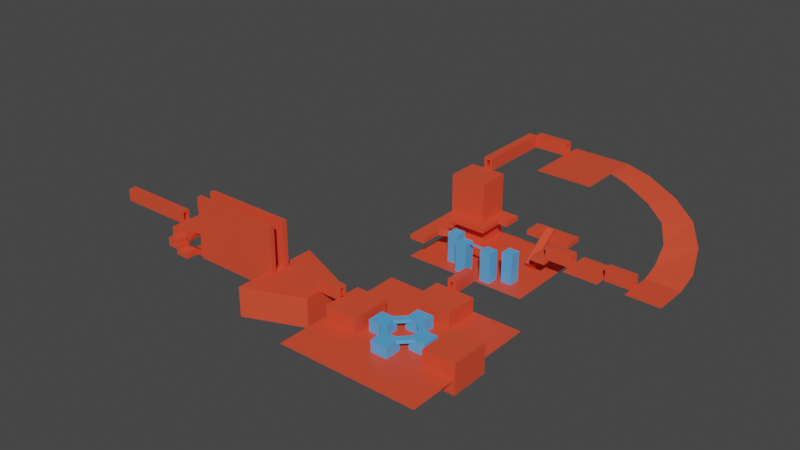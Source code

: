 # Source: dungeon1_blockout.blend  (saved by Blender 3.2.14; exported with 4.5.12 LTS)
import bpy
from mathutils import Matrix  # noqa: F401  (used for matrix-valued properties, if any)

bpy.ops.wm.read_factory_settings(use_empty=True)
scene = bpy.context.scene
scene.name = 'Scene'

# ---- collections
col_references = bpy.data.collections.new('References'); scene.collection.children.link(col_references)
col_references.hide_render = True
col_to_export = bpy.data.collections.new('To Export'); scene.collection.children.link(col_to_export)

# ---- materials (node trees are filled in below, after node groups)
mat_icy = bpy.data.materials.new('Icy')
mat_icy.use_transparent_shadow = False
mat_icy.diffuse_color = (0.08021, 0.5109, 0.8, 1.0)
mat_regular = bpy.data.materials.new('Regular')
mat_regular.use_transparent_shadow = False
mat_regular.diffuse_color = (0.8, 0.1731, 0.04749, 1.0)

# ---- material node trees
mat_icy.use_nodes = True; mat_icy.node_tree.nodes.clear()
_N = mat_icy.node_tree.nodes; _L = mat_icy.node_tree.links
n0 = _N.new('ShaderNodeBsdfPrincipled'); n0.name = 'Principled BSDF'; n0.location = (10, 300)
n0.distribution = 'GGX'
n0.subsurface_method = 'RANDOM_WALK_SKIN'
n0.inputs[0].default_value = (0.09399, 0.3867, 0.8, 1.0)
n0.inputs[3].default_value = 1.45
n0.inputs[27].default_value = (0.0, 0.0, 0.0, 1.0)
n0.inputs[28].default_value = 1.0
n1 = _N.new('ShaderNodeOutputMaterial'); n1.name = 'Material Output'; n1.location = (300, 300)
_L.new(n0.outputs[0], n1.inputs[0])
n1.is_active_output = True
mat_regular.use_nodes = True; mat_regular.node_tree.nodes.clear()
_N = mat_regular.node_tree.nodes; _L = mat_regular.node_tree.links
n0 = _N.new('ShaderNodeBsdfPrincipled'); n0.name = 'Principled BSDF'; n0.location = (10, 300)
n0.distribution = 'GGX'
n0.subsurface_method = 'RANDOM_WALK_SKIN'
n0.inputs[0].default_value = (0.8, 0.07389, 0.03219, 1.0)
n0.inputs[3].default_value = 1.45
n0.inputs[27].default_value = (0.0, 0.0, 0.0, 1.0)
n0.inputs[28].default_value = 1.0
n1 = _N.new('ShaderNodeOutputMaterial'); n1.name = 'Material Output'; n1.location = (300, 300)
_L.new(n0.outputs[0], n1.inputs[0])
n1.is_active_output = True

# ---- world
world_world = bpy.data.worlds.new('World'); scene.world = world_world
world_world.use_nodes = True; world_world.node_tree.nodes.clear()
_N = world_world.node_tree.nodes; _L = world_world.node_tree.links
n0 = _N.new('ShaderNodeOutputWorld'); n0.name = 'World Output'; n0.location = (300, 300)
n1 = _N.new('ShaderNodeBackground'); n1.name = 'Background'; n1.location = (10, 300)
n1.inputs[0].default_value = (0.05088, 0.05088, 0.05088, 1.0)
_L.new(n1.outputs[0], n0.inputs[0])
n0.is_active_output = True
world_world.color = (0.05088, 0.05088, 0.05088)
world_world.use_sun_shadow = False
world_world.sun_shadow_jitter_overblur = 0.0

# ---- meshes
me_cube_001 = bpy.data.meshes.new('Cube.001')
me_cube_001.from_pydata([(0.113, 10.44, 0.3494), (0.113, 10.44, 1.344), (0.113, 10.61, 0.3494), (0.113, 10.61, 1.344), (0.2896, 10.44, 0.3494), (0.2896, 10.44, 1.344), (0.2896, 10.61, 0.3494), (0.2896, 10.61, 1.344)], [], [(0, 1, 3, 2), (2, 3, 7, 6), (6, 7, 5, 4), (4, 5, 1, 0), (2, 6, 4, 0), (7, 3, 1, 5)])
_uv = me_cube_001.uv_layers.new(name='UVMap')
_uv.uv.foreach_set('vector', [0.375, 0.0, 0.625, 0.0, 0.625, 0.25, 0.375, 0.25, 0.375, 0.25, 0.625, 0.25, 0.625, 0.5, 0.375, 0.5, 0.375, 0.5, 0.625, 0.5, 0.625, 0.75, 0.375, 0.75, 0.375, 0.75, 0.625, 0.75, 0.625, 1.0, 0.375, 1.0, 0.125, 0.5, 0.375, 0.5, 0.375, 0.75, 0.125, 0.75, 0.625, 0.5, 0.875, 0.5, 0.875, 0.75, 0.625, 0.75])
me_cube_001.update()
me_cube_012 = bpy.data.meshes.new('Cube.012')
me_cube_012.from_pydata([(-2.147, 0.09262, 1.528), (-2.147, 0.09262, 2.174), (-2.982, 0.928, 1.528), (-2.982, 0.928, 2.174), (-0.02586, 2.214, 1.528), (-0.02586, 2.214, 2.174), (-0.8612, 3.049, 1.528), (-0.8612, 3.049, 2.174), (-5.117, -2.012, -0.9449), (-5.117, -2.012, 2.163), (-5.117, 1.096, -0.9449), (-5.117, 1.096, 2.163), (-2.009, -2.012, -0.9449), (-2.009, -2.012, 2.163), (-2.009, 1.096, -0.9449), (-2.009, 1.096, 2.163), (-1.113, -6.194, -0.9449), (-1.113, -6.194, 2.163), (-1.113, -3.086, -0.9449), (-1.113, -3.086, 2.163), (1.995, -6.194, -0.9449), (1.995, -6.194, 2.163), (1.995, -3.086, -0.9449), (1.995, -3.086, 2.163), (2.866, -2.026, -0.9449), (2.866, -2.026, 2.163), (2.866, 1.082, -0.9449), (2.866, 1.082, 2.163), (5.974, -2.026, -0.9449), (5.974, -2.026, 2.163), (5.974, 1.082, -0.9449), (5.974, 1.082, 2.163), (-1.167, 2.086, -0.9449), (-1.167, 2.086, 2.163), (-1.167, 5.194, -0.9449), (-1.167, 5.194, 2.163), (1.941, 2.086, -0.9449), (1.941, 2.086, 2.163), (1.941, 5.194, -0.9449), (1.941, 5.194, 2.163), (-3.092, -1.944, 1.528), (-3.092, -1.944, 2.174), (-2.256, -1.109, 1.528), (-2.256, -1.109, 2.174), (-0.9704, -4.066, 1.528), (-0.9704, -4.066, 2.174), (-0.1351, -3.23, 1.528), (-0.1351, -3.23, 2.174), (1.039, 2.15, 1.528), (1.039, 2.15, 2.174), (1.874, 2.986, 1.528), (1.874, 2.986, 2.174), (2.964, 0.2257, 1.528), (2.964, 0.2257, 2.174), (3.799, 1.061, 1.528), (3.799, 1.061, 2.174), (1.815, -4.058, 1.528), (1.815, -4.058, 2.174), (0.9792, -3.223, 1.528), (0.9792, -3.223, 2.174), (3.936, -1.937, 1.528), (3.936, -1.937, 2.174), (3.1, -1.102, 1.528), (3.1, -1.102, 2.174), (-32.24, -1.042, 1.94), (-32.24, -1.042, 2.114), (-32.24, 0.6326, 1.94), (-32.24, 0.6326, 2.114), (-30.57, -1.042, 1.94), (-30.57, -1.042, 2.114), (-30.57, 0.6326, 1.94), (-30.57, 0.6326, 2.114), (-35.51, -1.042, 1.965), (-35.51, -1.042, 2.139), (-35.51, 0.6326, 1.965), (-35.51, 0.6326, 2.139), (-33.84, -1.042, 1.965), (-33.84, -1.042, 2.139), (-33.84, 0.6326, 1.965), (-33.84, 0.6326, 2.139), (-38.93, 0.6326, 2.766), (-38.93, -1.042, 2.766), (-38.93, -1.042, 2.94), (-38.93, 0.6326, 2.94), (-41.28, -1.042, 3.698), (-41.28, -1.042, 3.871), (-41.28, 0.6326, 3.698), (-41.28, 0.6326, 3.871), (-39.61, -1.042, 3.698), (-39.61, -1.042, 3.871), (-39.61, 0.6326, 3.698), (-39.61, 0.6326, 3.871), (-3.486, 17.81, 2.751), (-3.486, 17.81, 8.236), (-3.486, 19.81, 2.751), (-3.486, 19.81, 8.236), (-1.486, 17.81, 2.751), (-1.486, 17.81, 8.236), (-1.486, 19.81, 2.751), (-1.486, 19.81, 8.236), (-6.519, 19.7, 2.751), (-6.519, 19.7, 8.236), (-6.519, 21.7, 2.751), (-6.519, 21.7, 8.236), (-4.519, 19.7, 2.751), (-4.519, 19.7, 8.236), (-4.519, 21.7, 2.751), (-4.519, 21.7, 8.236), (1.43, 17.8, 2.751), (1.43, 17.8, 8.236), (1.43, 19.8, 2.751), (1.43, 19.8, 8.236), (3.43, 17.8, 2.751), (3.43, 17.8, 8.236), (3.43, 19.8, 2.751), (3.43, 19.8, 8.236), (4.387, 19.69, 2.751), (4.387, 19.69, 8.236), (4.387, 21.69, 2.751), (4.387, 21.69, 8.236), (6.387, 19.69, 2.751), (6.387, 19.69, 8.236), (6.387, 21.69, 2.751), (6.387, 21.69, 8.236), (-1.496, 18.63, 8.067), (-1.496, 18.63, 8.235), (-1.496, 19.04, 8.067), (-1.496, 19.04, 8.235), (1.447, 18.63, 8.067), (1.447, 18.63, 8.235), (1.447, 19.04, 8.067), (1.447, 19.04, 8.235)], [], [(0, 1, 3, 2), (2, 3, 7, 6), (6, 7, 5, 4), (4, 5, 1, 0), (2, 6, 4, 0), (7, 3, 1, 5), (8, 9, 11, 10), (10, 11, 15, 14), (14, 15, 13, 12), (12, 13, 9, 8), (10, 14, 12, 8), (15, 11, 9, 13), (16, 17, 19, 18), (18, 19, 23, 22), (22, 23, 21, 20), (20, 21, 17, 16), (18, 22, 20, 16), (23, 19, 17, 21), (24, 25, 27, 26), (26, 27, 31, 30), (30, 31, 29, 28), (28, 29, 25, 24), (26, 30, 28, 24), (31, 27, 25, 29), (32, 33, 35, 34), (34, 35, 39, 38), (38, 39, 37, 36), (36, 37, 33, 32), (34, 38, 36, 32), (39, 35, 33, 37), (40, 41, 43, 42), (42, 43, 47, 46), (46, 47, 45, 44), (44, 45, 41, 40), (42, 46, 44, 40), (47, 43, 41, 45), (48, 49, 51, 50), (50, 51, 55, 54), (54, 55, 53, 52), (52, 53, 49, 48), (50, 54, 52, 48), (55, 51, 49, 53), (56, 57, 59, 58), (58, 59, 63, 62), (62, 63, 61, 60), (60, 61, 57, 56), (58, 62, 60, 56), (63, 59, 57, 61), (64, 65, 67, 66), (66, 67, 71, 70), (70, 71, 69, 68), (68, 69, 65, 64), (66, 70, 68, 64), (71, 67, 65, 69), (73, 75, 83, 82), (74, 75, 79, 78), (78, 79, 77, 76), (76, 77, 73, 72), (74, 78, 76, 72), (79, 75, 73, 77), (81, 82, 83, 80), (74, 72, 81, 80), (75, 74, 80, 83), (72, 73, 82, 81), (84, 85, 87, 86), (86, 87, 91, 90), (90, 91, 89, 88), (88, 89, 85, 84), (86, 90, 88, 84), (91, 87, 85, 89), (92, 93, 95, 94), (94, 95, 99, 98), (98, 99, 97, 96), (96, 97, 93, 92), (94, 98, 96, 92), (99, 95, 93, 97), (100, 101, 103, 102), (102, 103, 107, 106), (106, 107, 105, 104), (104, 105, 101, 100), (102, 106, 104, 100), (107, 103, 101, 105), (108, 109, 111, 110), (110, 111, 115, 114), (114, 115, 113, 112), (112, 113, 109, 108), (110, 114, 112, 108), (115, 111, 109, 113), (116, 117, 119, 118), (118, 119, 123, 122), (122, 123, 121, 120), (120, 121, 117, 116), (118, 122, 120, 116), (123, 119, 117, 121), (124, 125, 127, 126), (126, 127, 131, 130), (130, 131, 129, 128), (128, 129, 125, 124), (126, 130, 128, 124), (131, 127, 125, 129)])
_uv = me_cube_012.uv_layers.new(name='UVMap')
_uv.uv.foreach_set('vector', [0.375, 0.0, 0.625, 0.0, 0.625, 0.25, 0.375, 0.25, 0.375, 0.25, 0.625, 0.25, 0.625, 0.5, 0.375, 0.5, 0.375, 0.5, 0.625, 0.5, 0.625, 0.75, 0.375, 0.75, 0.375, 0.75, 0.625, 0.75, 0.625, 1.0, 0.375, 1.0, 0.125, 0.5, 0.375, 0.5, 0.375, 0.75, 0.125, 0.75, 0.625, 0.5, 0.875, 0.5, 0.875, 0.75, 0.625, 0.75, 0.375, 0.0, 0.625, 0.0, 0.625, 0.25, 0.375, 0.25, 0.375, 0.25, 0.625, 0.25, 0.625, 0.5, 0.375, 0.5, 0.375, 0.5, 0.625, 0.5, 0.625, 0.75, 0.375, 0.75, 0.375, 0.75, 0.625, 0.75, 0.625, 1.0, 0.375, 1.0, 0.125, 0.5, 0.375, 0.5, 0.375, 0.75, 0.125, 0.75, 0.625, 0.5, 0.875, 0.5, 0.875, 0.75, 0.625, 0.75, 0.375, 0.0, 0.625, 0.0, 0.625, 0.25, 0.375, 0.25, 0.375, 0.25, 0.625, 0.25, 0.625, 0.5, 0.375, 0.5, 0.375, 0.5, 0.625, 0.5, 0.625, 0.75, 0.375, 0.75, 0.375, 0.75, 0.625, 0.75, 0.625, 1.0, 0.375, 1.0, 0.125, 0.5, 0.375, 0.5, 0.375, 0.75, 0.125, 0.75, 0.625, 0.5, 0.875, 0.5, 0.875, 0.75, 0.625, 0.75, 0.375, 0.0, 0.625, 0.0, 0.625, 0.25, 0.375, 0.25, 0.375, 0.25, 0.625, 0.25, 0.625, 0.5, 0.375, 0.5, 0.375, 0.5, 0.625, 0.5, 0.625, 0.75, 0.375, 0.75, 0.375, 0.75, 0.625, 0.75, 0.625, 1.0, 0.375, 1.0, 0.125, 0.5, 0.375, 0.5, 0.375, 0.75, 0.125, 0.75, 0.625, 0.5, 0.875, 0.5, 0.875, 0.75, 0.625, 0.75, 0.375, 0.0, 0.625, 0.0, 0.625, 0.25, 0.375, 0.25, 0.375, 0.25, 0.625, 0.25, 0.625, 0.5, 0.375, 0.5, 0.375, 0.5, 0.625, 0.5, 0.625, 0.75, 0.375, 0.75, 0.375, 0.75, 0.625, 0.75, 0.625, 1.0, 0.375, 1.0, 0.125, 0.5, 0.375, 0.5, 0.375, 0.75, 0.125, 0.75, 0.625, 0.5, 0.875, 0.5, 0.875, 0.75, 0.625, 0.75, 0.375, 0.0, 0.625, 0.0, 0.625, 0.25, 0.375, 0.25, 0.375, 0.25, 0.625, 0.25, 0.625, 0.5, 0.375, 0.5, 0.375, 0.5, 0.625, 0.5, 0.625, 0.75, 0.375, 0.75, 0.375, 0.75, 0.625, 0.75, 0.625, 1.0, 0.375, 1.0, 0.125, 0.5, 0.375, 0.5, 0.375, 0.75, 0.125, 0.75, 0.625, 0.5, 0.875, 0.5, 0.875, 0.75, 0.625, 0.75, 0.375, 0.0, 0.625, 0.0, 0.625, 0.25, 0.375, 0.25, 0.375, 0.25, 0.625, 0.25, 0.625, 0.5, 0.375, 0.5, 0.375, 0.5, 0.625, 0.5, 0.625, 0.75, 0.375, 0.75, 0.375, 0.75, 0.625, 0.75, 0.625, 1.0, 0.375, 1.0, 0.125, 0.5, 0.375, 0.5, 0.375, 0.75, 0.125, 0.75, 0.625, 0.5, 0.875, 0.5, 0.875, 0.75, 0.625, 0.75, 0.375, 0.0, 0.625, 0.0, 0.625, 0.25, 0.375, 0.25, 0.375, 0.25, 0.625, 0.25, 0.625, 0.5, 0.375, 0.5, 0.375, 0.5, 0.625, 0.5, 0.625, 0.75, 0.375, 0.75, 0.375, 0.75, 0.625, 0.75, 0.625, 1.0, 0.375, 1.0, 0.125, 0.5, 0.375, 0.5, 0.375, 0.75, 0.125, 0.75, 0.625, 0.5, 0.875, 0.5, 0.875, 0.75, 0.625, 0.75, 0.375, 0.0, 0.625, 0.0, 0.625, 0.25, 0.375, 0.25, 0.375, 0.25, 0.625, 0.25, 0.625, 0.5, 0.375, 0.5, 0.375, 0.5, 0.625, 0.5, 0.625, 0.75, 0.375, 0.75, 0.375, 0.75, 0.625, 0.75, 0.625, 1.0, 0.375, 1.0, 0.125, 0.5, 0.375, 0.5, 0.375, 0.75, 0.125, 0.75, 0.625, 0.5, 0.875, 0.5, 0.875, 0.75, 0.625, 0.75, 0.875, 0.75, 0.875, 0.5, 0.875, 0.5, 0.875, 0.75, 0.375, 0.25, 0.625, 0.25, 0.625, 0.5, 0.375, 0.5, 0.375, 0.5, 0.625, 0.5, 0.625, 0.75, 0.375, 0.75, 0.375, 0.75, 0.625, 0.75, 0.625, 1.0, 0.375, 1.0, 0.125, 0.5, 0.375, 0.5, 0.375, 0.75, 0.125, 0.75, 0.625, 0.5, 0.875, 0.5, 0.875, 0.75, 0.625, 0.75, 0.375, 0.0, 0.625, 0.0, 0.625, 0.25, 0.375, 0.25, 0.125, 0.5, 0.125, 0.75, 0.125, 0.75, 0.125, 0.5, 0.625, 0.25, 0.375, 0.25, 0.375, 0.25, 0.625, 0.25, 0.375, 1.0, 0.625, 1.0, 0.625, 1.0, 0.375, 1.0, 0.375, 0.0, 0.625, 0.0, 0.625, 0.25, 0.375, 0.25, 0.375, 0.25, 0.625, 0.25, 0.625, 0.5, 0.375, 0.5, 0.375, 0.5, 0.625, 0.5, 0.625, 0.75, 0.375, 0.75, 0.375, 0.75, 0.625, 0.75, 0.625, 1.0, 0.375, 1.0, 0.125, 0.5, 0.375, 0.5, 0.375, 0.75, 0.125, 0.75, 0.625, 0.5, 0.875, 0.5, 0.875, 0.75, 0.625, 0.75, 0.375, 0.0, 0.625, 0.0, 0.625, 0.25, 0.375, 0.25, 0.375, 0.25, 0.625, 0.25, 0.625, 0.5, 0.375, 0.5, 0.375, 0.5, 0.625, 0.5, 0.625, 0.75, 0.375, 0.75, 0.375, 0.75, 0.625, 0.75, 0.625, 1.0, 0.375, 1.0, 0.125, 0.5, 0.375, 0.5, 0.375, 0.75, 0.125, 0.75, 0.625, 0.5, 0.875, 0.5, 0.875, 0.75, 0.625, 0.75, 0.375, 0.0, 0.625, 0.0, 0.625, 0.25, 0.375, 0.25, 0.375, 0.25, 0.625, 0.25, 0.625, 0.5, 0.375, 0.5, 0.375, 0.5, 0.625, 0.5, 0.625, 0.75, 0.375, 0.75, 0.375, 0.75, 0.625, 0.75, 0.625, 1.0, 0.375, 1.0, 0.125, 0.5, 0.375, 0.5, 0.375, 0.75, 0.125, 0.75, 0.625, 0.5, 0.875, 0.5, 0.875, 0.75, 0.625, 0.75, 0.375, 0.0, 0.625, 0.0, 0.625, 0.25, 0.375, 0.25, 0.375, 0.25, 0.625, 0.25, 0.625, 0.5, 0.375, 0.5, 0.375, 0.5, 0.625, 0.5, 0.625, 0.75, 0.375, 0.75, 0.375, 0.75, 0.625, 0.75, 0.625, 1.0, 0.375, 1.0, 0.125, 0.5, 0.375, 0.5, 0.375, 0.75, 0.125, 0.75, 0.625, 0.5, 0.875, 0.5, 0.875, 0.75, 0.625, 0.75, 0.375, 0.0, 0.625, 0.0, 0.625, 0.25, 0.375, 0.25, 0.375, 0.25, 0.625, 0.25, 0.625, 0.5, 0.375, 0.5, 0.375, 0.5, 0.625, 0.5, 0.625, 0.75, 0.375, 0.75, 0.375, 0.75, 0.625, 0.75, 0.625, 1.0, 0.375, 1.0, 0.125, 0.5, 0.375, 0.5, 0.375, 0.75, 0.125, 0.75, 0.625, 0.5, 0.875, 0.5, 0.875, 0.75, 0.625, 0.75, 0.375, 0.0, 0.625, 0.0, 0.625, 0.25, 0.375, 0.25, 0.375, 0.25, 0.625, 0.25, 0.625, 0.5, 0.375, 0.5, 0.375, 0.5, 0.625, 0.5, 0.625, 0.75, 0.375, 0.75, 0.375, 0.75, 0.625, 0.75, 0.625, 1.0, 0.375, 1.0, 0.125, 0.5, 0.375, 0.5, 0.375, 0.75, 0.125, 0.75, 0.625, 0.5, 0.875, 0.5, 0.875, 0.75, 0.625, 0.75])
me_cube_012.materials.append(mat_icy)
me_cube_012.update()
me_cube_017 = bpy.data.meshes.new('Cube.017')
me_cube_017.from_pydata([(-19.59, -2.471, 1.841), (-19.59, -2.471, 2.648), (-19.59, 1.837, 1.841), (-19.59, 1.837, 2.648), (-16.45, -2.471, 1.841), (-16.45, -2.471, 2.648), (-16.45, 1.837, 1.841), (-16.45, 1.837, 2.648), (5.063, 32.61, 7.084), (-12.39, 34.2, 2.801), (5.063, 26.59, 2.802), (9.938, 34.2, 2.801), (5.063, 31.8, 8.224), (-12.39, 17.04, 2.801), (5.063, 25.78, 3.943), (9.938, 17.04, 2.801), (-13.27, -13.29, -2.623e-06), (13.05, -13.29, -2.623e-06), (-13.27, 13.03, -2.623e-06), (13.05, 13.03, -2.623e-06), (6.965, -3.913, -2.799), (6.965, -3.913, 2.799), (6.965, 3.473, -2.799), (6.965, 3.473, 2.799), (13.08, -3.913, -2.799), (13.08, -3.913, 2.799), (13.08, 3.473, -2.799), (13.08, 3.473, 2.799), (-12.33, -3.974, -2.799), (-12.33, -3.974, 2.799), (-12.33, 3.413, -2.799), (-12.33, 3.413, 2.799), (-6.173, -3.974, -2.799), (-6.173, -3.974, 2.799), (-6.173, 3.413, -2.799), (-6.173, 3.413, 2.799), (-3.338, 12.69, -2.799), (-3.338, 12.69, 2.799), (4.048, 12.69, -2.799), (4.048, 12.69, 2.799), (-3.338, 6.478, -2.799), (-3.338, 6.478, 2.799), (4.048, 6.478, -2.799), (4.048, 6.478, 2.799), (-0.7914, 12.31, 2.804), (-0.7914, 12.31, 4.324), (-0.7914, 17.18, 2.804), (-0.7914, 17.18, 4.324), (-0.4167, 12.31, 2.804), (-0.4167, 12.31, 4.324), (-0.4167, 17.18, 2.804), (-0.4167, 17.18, 4.324), (-0.7914, 12.31, 4.703), (-0.7914, 17.18, 4.703), (-0.4167, 17.18, 4.703), (-0.4167, 12.31, 4.703), (0.3208, 17.18, 4.324), (0.3208, 12.31, 4.324), (0.3208, 17.18, 4.703), (0.3208, 12.31, 4.703), (0.7296, 17.18, 4.324), (0.7296, 12.31, 4.324), (0.7296, 17.18, 4.703), (0.7296, 12.31, 4.703), (0.3208, 17.18, 2.807), (0.3208, 12.31, 2.807), (0.7296, 17.18, 2.807), (0.7296, 12.31, 2.807), (0.3208, 17.18, 2.381), (0.3208, 12.31, 2.381), (0.7296, 17.18, 2.381), (0.7296, 12.31, 2.381), (-0.7878, 17.18, 2.807), (-0.7878, 12.31, 2.807), (-0.7878, 17.18, 2.381), (-0.7878, 12.31, 2.381), (-12.11, -1.058, 2.796), (-12.11, -1.058, 4.315), (-16.99, -1.058, 2.796), (-16.99, -1.058, 4.315), (-12.11, -0.683, 2.796), (-12.11, -0.683, 4.315), (-16.99, -0.683, 2.796), (-16.99, -0.683, 4.315), (-12.11, -1.058, 4.695), (-16.99, -1.058, 4.695), (-16.99, -0.683, 4.695), (-12.11, -0.683, 4.695), (-16.99, 0.0545, 4.315), (-12.11, 0.0545, 4.315), (-16.99, 0.0545, 4.695), (-12.11, 0.0545, 4.695), (-16.99, 0.4633, 4.315), (-12.11, 0.4633, 4.315), (-16.99, 0.4633, 4.695), (-12.11, 0.4633, 4.695), (-16.99, 0.0545, 2.799), (-12.11, 0.0545, 2.799), (-16.99, 0.4633, 2.799), (-12.11, 0.4633, 2.799), (-16.99, 0.0545, 2.372), (-12.11, 0.0545, 2.372), (-16.99, 0.4633, 2.372), (-12.11, 0.4633, 2.372), (-16.99, -1.054, 2.799), (-12.11, -1.054, 2.799), (-16.99, -1.054, 2.372), (-12.11, -1.054, 2.372), (-27.43, -8.478, -3.093), (-27.43, -8.478, 2.504), (-27.43, 7.917, -3.093), (-27.43, 7.917, 2.504), (-16.46, -3.974, -3.093), (-16.46, -3.974, 2.504), (-16.46, 3.413, -3.093), (-16.46, 3.413, 2.504), (-43.81, -1.222, -0.5549), (-43.81, -1.222, 0.5252), (-43.81, 0.778, -0.5549), (-43.81, 0.778, 0.5252), (-26.16, -1.222, -0.5549), (-26.16, -1.222, 0.5252), (-26.16, 0.778, -0.5549), (-26.16, 0.778, 0.5252), (-28.73, -1.103, 2.038), (-28.79, -1.103, 2.442), (-28.73, 0.6552, 2.038), (-28.79, 0.6552, 2.442), (-25.94, -1.103, 2.479), (-26.94, -1.103, 2.747), (-25.94, 0.6552, 2.479), (-26.94, 0.6552, 2.747), (-43.81, 1.639, 0.5252), (-43.81, 1.639, -0.5549), (-26.16, 1.639, -0.5549), (-26.16, 1.639, 0.5252), (-43.81, -2.128, -0.5549), (-43.81, -2.128, 0.5252), (-26.16, -2.128, 0.5252), (-26.16, -2.128, -0.5549), (-26.16, -1.222, 11.3), (-43.81, -1.222, 11.3), (-26.16, -2.128, 11.3), (-43.81, -2.128, 11.3), (-43.81, 0.778, 11.22), (-26.16, 0.778, 11.22), (-43.81, 1.639, 11.22), (-26.16, 1.639, 11.22), (-42.62, 0.6552, 3.57), (-42.55, 0.6552, 3.974), (-42.62, -1.103, 3.57), (-42.55, -1.103, 3.974), (-45.41, 0.6552, 4.012), (-44.4, 0.6552, 4.28), (-45.41, -1.103, 4.012), (-44.4, -1.103, 4.28), (-49.87, -3.305, 2.056), (-49.87, -3.305, 4.056), (-49.87, 2.856, 2.056), (-49.87, 2.856, 4.056), (-46.12, -1.224, 3.309), (-46.12, -1.224, 4.056), (-46.12, 0.7752, 3.309), (-46.12, 0.7752, 4.056), (-49.68, -1.067, 4.237), (-49.68, -1.067, 5.757), (-64.54, -1.067, 4.237), (-64.54, -1.067, 5.757), (-49.68, -0.6925, 4.237), (-49.68, -0.6925, 5.757), (-64.54, -0.6925, 4.237), (-64.54, -0.6925, 5.757), (-49.68, -1.067, 6.136), (-64.54, -1.067, 6.136), (-64.54, -0.6925, 6.136), (-49.68, -0.6925, 6.136), (-64.54, 0.04501, 5.757), (-49.68, 0.04501, 5.757), (-64.54, 0.04501, 6.136), (-49.68, 0.04501, 6.136), (-64.54, 0.4538, 5.757), (-49.68, 0.4538, 5.757), (-64.54, 0.4538, 6.136), (-49.68, 0.4538, 6.136), (-64.54, 0.04501, 4.24), (-49.68, 0.04501, 4.24), (-64.54, 0.4538, 4.24), (-49.68, 0.4538, 4.24), (-64.54, 0.04501, 3.813), (-49.68, 0.04501, 3.813), (-64.54, 0.4538, 3.813), (-49.68, 0.4538, 3.813), (-64.54, -1.064, 4.24), (-49.68, -1.064, 4.24), (-64.54, -1.064, 3.813), (-49.68, -1.064, 3.813), (-46.12, 0.778, -0.5549), (-46.12, -1.222, -0.5549), (-46.12, -1.222, 0.5252), (-46.12, 0.778, 0.5252), (-43.81, -3.308, 0.6373), (-43.81, -3.308, 1.717), (-46.12, -3.308, 0.6373), (-46.12, -3.308, 1.717), (-43.81, -5.468, 0.6373), (-43.81, -5.468, 1.717), (-46.12, -5.468, 0.6373), (-46.12, -5.468, 1.717), (-46.42, -3.308, 0.6373), (-46.42, -3.308, 1.717), (-46.42, -5.468, 0.6373), (-46.42, -5.468, 1.717), (-46.12, -3.308, 3.324), (-46.12, -5.468, 3.324), (-46.42, -3.308, 3.324), (-46.42, -5.468, 3.324), (-48.4, -3.308, 1.717), (-48.4, -5.468, 1.717), (-48.4, -3.308, 3.324), (-48.4, -5.468, 3.324), (-46.39, 2.856, 2.056), (-46.39, 2.856, 4.056), (-46.39, -3.305, 2.056), (-46.39, -3.305, 4.056), (-44.25, 0.7752, 4.056), (-44.25, 0.7752, 3.309), (-44.25, -1.224, 3.309), (-44.25, -1.224, 4.056), (-46.59, -5.486, 1.716), (-46.59, -5.486, 2.551), (-46.59, -3.31, 1.716), (-46.59, -3.31, 2.551), (-45.76, -5.486, 1.716), (-45.76, -5.486, 2.551), (-45.76, -3.31, 1.716), (-45.76, -3.31, 2.551), (6.463, 25.78, 3.943), (6.463, 31.8, 8.224), (6.463, 26.59, 2.802), (6.463, 32.61, 7.084), (1.773, 30.9, 6.117), (1.773, 30.9, 6.94), (1.773, 34.19, 6.117), (1.773, 34.19, 6.94), (9.938, 30.9, 6.117), (9.938, 30.9, 6.94), (9.938, 34.19, 6.117), (9.938, 34.19, 6.94), (-5.776, 30.9, 6.117), (-5.776, 30.9, 6.94), (-5.776, 34.19, 6.117), (-5.776, 34.19, 6.94), (-2.416, 30.9, 6.117), (-2.416, 30.9, 6.94), (-2.416, 34.19, 6.117), (-2.416, 34.19, 6.94), (-4.096, 34.19, 6.117), (-4.096, 34.19, 6.94), (-4.096, 30.9, 6.117), (-4.096, 30.9, 6.94), (-5.776, 28.48, 6.117), (-5.776, 28.48, 6.94), (-4.096, 28.48, 6.117), (-4.096, 28.48, 6.94), (-5.776, 26.26, 6.117), (-5.776, 26.26, 6.94), (-4.096, 26.26, 6.117), (-4.096, 26.26, 6.94), (-9.612, 28.48, 6.117), (-9.612, 28.48, 6.94), (-9.612, 26.26, 6.117), (-9.612, 26.26, 6.94), (-12.39, 28.48, 6.117), (-12.39, 28.48, 6.94), (-12.39, 26.26, 6.117), (-12.39, 26.26, 6.94), (-9.612, 23.97, 6.117), (-9.612, 23.97, 6.94), (-12.39, 23.97, 6.117), (-12.39, 23.97, 6.94), (-9.612, 21.12, 6.117), (-9.612, 21.12, 6.94), (-12.39, 21.12, 6.117), (-12.39, 21.12, 6.94), (-9.612, 17.04, 6.117), (-9.612, 17.04, 6.94), (-12.39, 17.04, 6.117), (-12.39, 17.04, 6.94), (-7.639, 22.9, 6.117), (-7.639, 22.9, 6.94), (-7.639, 22.19, 6.117), (-7.639, 22.19, 6.94), (-8.626, 23.77, 6.117), (-8.626, 21.31, 6.117), (-8.626, 21.31, 6.94), (-8.626, 23.77, 6.94), (-8.008, 23.41, 6.117), (-8.008, 21.68, 6.117), (-8.008, 21.68, 6.94), (-8.008, 23.41, 6.94), (-9.605, 24.0, 6.117), (-9.605, 24.0, 6.94), (-9.605, 21.09, 6.117), (-9.605, 21.09, 6.94), (-7.606, 22.91, 6.117), (-7.606, 22.91, 6.94), (-7.606, 22.18, 6.117), (-7.606, 22.18, 6.94), (-7.984, 23.44, 6.117), (-8.613, 21.28, 6.117), (-8.613, 21.28, 6.94), (-8.613, 23.81, 6.94), (-8.613, 23.81, 6.117), (-7.984, 21.65, 6.117), (-7.984, 21.65, 6.94), (-7.984, 23.44, 6.94), (-8.613, 21.28, 7.562), (-8.626, 21.31, 7.562), (-9.612, 21.12, 7.562), (-9.605, 21.09, 7.562), (-7.639, 22.19, 7.562), (-7.639, 22.9, 7.562), (-8.626, 23.77, 7.562), (-9.612, 23.97, 7.562), (-8.008, 21.68, 7.562), (-8.008, 23.41, 7.562), (-9.605, 24.0, 7.562), (-7.606, 22.18, 7.562), (-7.606, 22.91, 7.562), (-8.613, 23.81, 7.562), (-7.984, 21.65, 7.562), (-7.984, 23.44, 7.562), (-8.248, 21.58, 7.517), (-8.248, 21.58, 7.666), (-8.066, 22.16, 7.517), (-8.066, 22.16, 7.666), (-6.339, 20.98, 8.357), (-6.339, 20.98, 8.505), (-6.158, 21.56, 8.357), (-6.158, 21.56, 8.505), (7.471, 23.66, 6.117), (7.471, 23.66, 6.94), (7.471, 26.96, 6.117), (7.471, 26.96, 6.94), (9.938, 23.66, 6.117), (9.938, 23.66, 6.94), (9.938, 26.96, 6.117), (9.938, 26.96, 6.94), (14.39, 24.56, 7.1), (14.39, 24.56, 8.62), (9.515, 24.56, 7.1), (9.515, 24.56, 8.62), (14.39, 24.94, 7.1), (14.39, 24.94, 8.62), (9.515, 24.94, 7.1), (9.515, 24.94, 8.62), (14.39, 24.56, 8.999), (9.515, 24.56, 8.999), (9.515, 24.94, 8.999), (14.39, 24.94, 8.999), (9.515, 25.68, 8.62), (14.39, 25.68, 8.62), (9.515, 25.68, 8.999), (14.39, 25.68, 8.999), (9.515, 26.08, 8.62), (14.39, 26.08, 8.62), (9.515, 26.08, 8.999), (14.39, 26.08, 8.999), (9.515, 25.68, 7.103), (14.39, 25.68, 7.103), (9.515, 26.08, 7.103), (14.39, 26.08, 7.103), (9.515, 25.68, 6.677), (14.39, 25.68, 6.677), (9.515, 26.08, 6.677), (14.39, 26.08, 6.677), (9.515, 24.57, 7.103), (14.39, 24.57, 7.103), (9.515, 24.57, 6.677), (14.39, 24.57, 6.677), (14.35, 22.19, 7.104), (14.35, 28.56, 7.104), (20.51, 22.19, 7.104), (20.51, 28.56, 7.104), (25.37, 24.56, 7.1), (25.37, 24.56, 8.62), (20.49, 24.56, 7.1), (20.49, 24.56, 8.62), (25.37, 24.94, 7.1), (25.37, 24.94, 8.62), (20.49, 24.94, 7.1), (20.49, 24.94, 8.62), (25.37, 24.56, 8.999), (20.49, 24.56, 8.999), (20.49, 24.94, 8.999), (25.37, 24.94, 8.999), (20.49, 25.68, 8.62), (25.37, 25.68, 8.62), (20.49, 25.68, 8.999), (25.37, 25.68, 8.999), (20.49, 26.08, 8.62), (25.37, 26.08, 8.62), (20.49, 26.08, 8.999), (25.37, 26.08, 8.999), (20.49, 25.68, 7.103), (25.37, 25.68, 7.103), (20.49, 26.08, 7.103), (25.37, 26.08, 7.103), (20.49, 25.68, 6.677), (25.37, 25.68, 6.677), (20.49, 26.08, 6.677), (25.37, 26.08, 6.677), (20.49, 24.57, 7.103), (25.37, 24.57, 7.103), (20.49, 24.57, 6.677), (25.37, 24.57, 6.677), (25.36, 22.19, 7.104), (-2.025, 46.06, 14.01), (31.53, 22.19, 7.104), (31.53, 28.56, 7.104), (8.445, 39.06, 14.01), (8.445, 51.64, 14.01), (-2.025, 39.06, 14.01), (-2.025, 51.64, 14.01), (11.87, 45.7, 13.12), (17.04, 43.92, 11.75), (21.13, 41.25, 10.48), (23.96, 36.86, 9.138), (25.15, 31.9, 7.822), (31.11, 33.09, 7.822), (28.75, 39.41, 9.138), (24.84, 44.96, 10.48), (19.67, 48.64, 11.75), (12.99, 51.3, 13.12), (25.37, 28.56, 7.104), (8.445, 46.06, 14.01), (-8.339, 48.13, 14.16), (-8.339, 48.13, 15.68), (-8.339, 34.19, 14.16), (-8.339, 34.19, 15.68), (-8.714, 48.13, 14.16), (-8.714, 48.13, 15.68), (-8.714, 34.19, 14.16), (-8.714, 34.19, 15.68), (-8.339, 48.13, 16.06), (-8.339, 34.19, 16.06), (-8.714, 34.19, 16.06), (-8.714, 48.13, 16.06), (-9.451, 34.19, 15.68), (-9.451, 48.13, 15.68), (-9.451, 34.19, 16.06), (-9.451, 48.13, 16.06), (-9.86, 34.19, 15.68), (-9.86, 48.13, 15.68), (-9.86, 34.19, 16.06), (-9.86, 48.13, 16.06), (-9.451, 34.19, 14.16), (-9.451, 48.13, 14.16), (-9.86, 34.19, 14.16), (-9.86, 48.13, 14.16), (-9.451, 34.19, 13.73), (-9.451, 48.13, 13.73), (-9.86, 34.19, 13.73), (-9.86, 48.13, 13.73), (-8.342, 34.19, 14.16), (-8.342, 48.13, 14.16), (-8.342, 34.19, 13.73), (-8.342, 48.13, 13.73), (-5.775, 34.2, 13.99), (-12.39, 34.2, 13.99), (-5.775, 28.49, 13.99), (-12.39, 28.49, 13.99), (-5.775, 34.2, 2.707), (-12.39, 34.2, 2.707), (-12.39, 28.49, 2.707), (-5.775, 28.49, 2.707), (-2.026, 48.13, 14.16), (-2.026, 48.13, 15.68), (-8.336, 48.13, 14.16), (-8.336, 48.13, 15.68), (-2.026, 48.5, 14.16), (-2.026, 48.5, 15.68), (-8.336, 48.5, 14.16), (-8.336, 48.5, 15.68), (-2.026, 48.13, 16.06), (-8.336, 48.13, 16.06), (-8.336, 48.5, 16.06), (-2.026, 48.5, 16.06), (-8.336, 49.24, 15.68), (-2.026, 49.24, 15.68), (-8.336, 49.24, 16.06), (-2.026, 49.24, 16.06), (-8.336, 49.65, 15.68), (-2.026, 49.65, 15.68), (-8.336, 49.65, 16.06), (-2.026, 49.65, 16.06), (-8.336, 49.24, 14.16), (-2.026, 49.24, 14.16), (-8.336, 49.65, 14.16), (-2.026, 49.65, 14.16), (-8.336, 49.24, 13.73), (-2.026, 49.24, 13.73), (-8.336, 49.65, 13.73), (-2.026, 49.65, 13.73), (-8.336, 48.13, 14.16), (-2.026, 48.13, 14.16), (-8.336, 48.13, 13.73), (-2.026, 48.13, 13.73), (-11.87, 48.13, 13.79), (-11.87, 48.13, 14.16), (-11.87, 51.63, 13.79), (-11.87, 51.63, 14.16), (-8.337, 48.13, 13.79), (-8.337, 48.13, 14.16), (-8.337, 51.63, 13.79), (-8.337, 51.63, 14.16)], [], [(0, 1, 3, 2), (2, 3, 7, 6), (6, 7, 5, 4), (4, 5, 1, 0), (2, 6, 4, 0), (7, 3, 1, 5), (236, 237, 12, 14), (10, 8, 239, 238), (14, 12, 8, 10), (238, 239, 237, 236), (10, 238, 236, 14), (15, 11, 9, 13), (16, 17, 19, 18), (20, 21, 23, 22), (22, 23, 27, 26), (26, 27, 25, 24), (24, 25, 21, 20), (22, 26, 24, 20), (27, 23, 21, 25), (28, 29, 31, 30), (30, 31, 35, 34), (34, 35, 33, 32), (32, 33, 29, 28), (30, 34, 32, 28), (35, 31, 29, 33), (36, 37, 39, 38), (38, 39, 43, 42), (42, 43, 41, 40), (40, 41, 37, 36), (38, 42, 40, 36), (43, 39, 37, 41), (44, 45, 47, 46), (46, 47, 51, 50), (50, 51, 49, 48), (48, 49, 45, 44), (46, 50, 48, 44), (51, 47, 53, 54), (54, 53, 52, 55), (55, 49, 57, 59), (47, 45, 52, 53), (45, 49, 55, 52), (59, 57, 61, 63), (54, 55, 59, 58), (49, 51, 56, 57), (51, 54, 58, 56), (61, 60, 62, 63), (58, 59, 63, 62), (56, 58, 62, 60), (61, 57, 65, 67), (67, 65, 69, 71), (60, 61, 67, 66), (56, 60, 66, 64), (57, 56, 64, 65), (69, 68, 70, 71), (65, 64, 72, 73), (64, 66, 70, 68), (66, 67, 71, 70), (73, 72, 74, 75), (64, 68, 74, 72), (69, 65, 73, 75), (68, 69, 75, 74), (76, 77, 79, 78), (78, 79, 83, 82), (82, 83, 81, 80), (80, 81, 77, 76), (78, 82, 80, 76), (83, 79, 85, 86), (86, 85, 84, 87), (87, 81, 89, 91), (79, 77, 84, 85), (77, 81, 87, 84), (91, 89, 93, 95), (86, 87, 91, 90), (81, 83, 88, 89), (83, 86, 90, 88), (93, 92, 94, 95), (90, 91, 95, 94), (88, 90, 94, 92), (93, 89, 97, 99), (99, 97, 101, 103), (92, 93, 99, 98), (88, 92, 98, 96), (89, 88, 96, 97), (101, 100, 102, 103), (97, 96, 104, 105), (96, 98, 102, 100), (98, 99, 103, 102), (105, 104, 106, 107), (96, 100, 106, 104), (101, 97, 105, 107), (100, 101, 107, 106), (108, 109, 111, 110), (110, 111, 115, 114), (114, 115, 113, 112), (112, 113, 109, 108), (110, 114, 112, 108), (115, 111, 109, 113), (119, 118, 196, 199), (119, 123, 145, 144), (122, 123, 121, 120), (117, 116, 136, 137), (118, 122, 120, 116), (123, 119, 117, 121), (124, 125, 127, 126), (126, 127, 131, 130), (130, 131, 129, 128), (128, 129, 125, 124), (126, 130, 128, 124), (131, 127, 125, 129), (133, 132, 135, 134), (118, 119, 132, 133), (123, 122, 134, 135), (122, 118, 133, 134), (139, 138, 137, 136), (116, 120, 139, 136), (138, 121, 140, 142), (120, 121, 138, 139), (140, 141, 143, 142), (117, 137, 143, 141), (137, 138, 142, 143), (121, 117, 141, 140), (144, 145, 147, 146), (123, 135, 147, 145), (135, 132, 146, 147), (132, 119, 144, 146), (148, 149, 151, 150), (150, 151, 155, 154), (154, 155, 153, 152), (152, 153, 149, 148), (150, 154, 152, 148), (155, 151, 149, 153), (156, 157, 159, 158), (220, 221, 163, 162), (163, 161, 227, 224), (222, 223, 157, 156), (160, 162, 225, 226), (162, 163, 224, 225), (164, 165, 167, 166), (166, 167, 171, 170), (170, 171, 169, 168), (168, 169, 165, 164), (166, 170, 168, 164), (171, 167, 173, 174), (174, 173, 172, 175), (175, 169, 177, 179), (167, 165, 172, 173), (165, 169, 175, 172), (179, 177, 181, 183), (174, 175, 179, 178), (169, 171, 176, 177), (171, 174, 178, 176), (181, 180, 182, 183), (178, 179, 183, 182), (176, 178, 182, 180), (181, 177, 185, 187), (187, 185, 189, 191), (180, 181, 187, 186), (176, 180, 186, 184), (177, 176, 184, 185), (189, 188, 190, 191), (185, 184, 192, 193), (184, 186, 190, 188), (186, 187, 191, 190), (193, 192, 194, 195), (184, 188, 194, 192), (189, 185, 193, 195), (188, 189, 195, 194), (197, 198, 199, 196), (117, 198, 203, 201), (117, 119, 199, 198), (118, 116, 197, 196), (201, 203, 207, 205), (116, 117, 201, 200), (197, 116, 200, 202), (198, 197, 202, 203), (204, 205, 207, 206), (200, 201, 205, 204), (202, 200, 204, 206), (206, 207, 211, 210), (209, 208, 210, 211), (203, 202, 208, 209), (211, 207, 213, 215), (202, 206, 210, 208), (213, 212, 214, 215), (209, 211, 217, 216), (207, 203, 212, 213), (203, 209, 214, 212), (216, 217, 219, 218), (211, 215, 219, 217), (215, 214, 218, 219), (214, 209, 216, 218), (161, 160, 226, 227), (225, 224, 227, 226), (160, 161, 223, 222), (158, 159, 221, 220), (221, 159, 163), (157, 161, 163, 159), (223, 161, 157), (162, 160, 222, 220), (228, 229, 231, 230), (230, 231, 235, 234), (234, 235, 233, 232), (232, 233, 229, 228), (230, 234, 232, 228), (235, 231, 229, 233), (239, 8, 12, 237), (240, 241, 243, 242), (242, 243, 247, 246), (246, 247, 245, 244), (244, 245, 241, 240), (242, 246, 244, 240), (247, 243, 241, 245), (248, 249, 251, 250), (256, 257, 255, 254), (254, 255, 253, 252), (259, 249, 261, 263), (256, 254, 252, 258), (257, 251, 249, 259), (255, 257, 259, 253), (250, 256, 258, 248), (252, 253, 259, 258), (250, 251, 257, 256), (260, 262, 266, 264), (258, 259, 263, 262), (248, 258, 262, 260), (249, 248, 260, 261), (266, 267, 265, 264), (264, 265, 271, 270), (262, 263, 267, 266), (263, 261, 265, 267), (271, 269, 273, 275), (260, 264, 270, 268), (261, 260, 268, 269), (265, 261, 269, 271), (273, 272, 274, 275), (274, 270, 276, 278), (268, 270, 274, 272), (269, 268, 272, 273), (278, 276, 280, 282), (270, 271, 277, 276), (271, 275, 279, 277), (275, 274, 278, 279), (283, 282, 286, 287), (279, 278, 282, 283), (277, 279, 283, 281), (297, 296, 288, 290), (284, 285, 287, 286), (281, 283, 287, 285), (280, 281, 285, 284), (282, 280, 284, 286), (296, 292, 312, 308), (292, 276, 300, 312), (299, 298, 291, 289), (305, 315, 331, 328), (281, 280, 302, 303), (277, 281, 294, 295), (314, 307, 327, 330), (280, 276, 292, 293), (276, 277, 301, 300), (295, 294, 298, 299), (280, 293, 309, 302), (293, 292, 296, 297), (304, 305, 307, 306), (314, 313, 306, 307), (308, 315, 305, 304), (300, 301, 311, 312), (303, 302, 309, 310), (312, 311, 315, 308), (310, 309, 313, 314), (293, 297, 313, 309), (290, 288, 304, 306), (297, 290, 306, 313), (299, 289, 321, 325), (295, 299, 325, 322), (311, 301, 326, 329), (291, 298, 324, 320), (288, 296, 308, 304), (289, 291, 320, 321), (323, 322, 329, 326), (317, 318, 319, 316), (324, 317, 316, 330), (321, 320, 327, 328), (320, 324, 330, 327), (322, 325, 331, 329), (325, 321, 328, 331), (294, 281, 318, 317), (310, 314, 330, 316), (301, 277, 323, 326), (307, 305, 328, 327), (277, 295, 322, 323), (315, 311, 329, 331), (281, 303, 319, 318), (303, 310, 316, 319), (298, 294, 317, 324), (332, 333, 335, 334), (334, 335, 339, 338), (338, 339, 337, 336), (336, 337, 333, 332), (334, 338, 336, 332), (339, 335, 333, 337), (340, 341, 343, 342), (342, 343, 347, 346), (346, 347, 345, 344), (344, 345, 341, 340), (342, 346, 344, 340), (347, 343, 341, 345), (348, 349, 351, 350), (350, 351, 355, 354), (354, 355, 353, 352), (352, 353, 349, 348), (350, 354, 352, 348), (355, 351, 357, 358), (358, 357, 356, 359), (359, 353, 361, 363), (351, 349, 356, 357), (349, 353, 359, 356), (363, 361, 365, 367), (358, 359, 363, 362), (353, 355, 360, 361), (355, 358, 362, 360), (365, 364, 366, 367), (362, 363, 367, 366), (360, 362, 366, 364), (365, 361, 369, 371), (371, 369, 373, 375), (364, 365, 371, 370), (360, 364, 370, 368), (361, 360, 368, 369), (373, 372, 374, 375), (369, 368, 376, 377), (368, 370, 374, 372), (370, 371, 375, 374), (377, 376, 378, 379), (368, 372, 378, 376), (373, 369, 377, 379), (372, 373, 379, 378), (383, 381, 380, 382), (384, 385, 387, 386), (386, 387, 391, 390), (390, 391, 389, 388), (388, 389, 385, 384), (386, 390, 388, 384), (391, 387, 393, 394), (394, 393, 392, 395), (395, 389, 397, 399), (387, 385, 392, 393), (385, 389, 395, 392), (399, 397, 401, 403), (394, 395, 399, 398), (389, 391, 396, 397), (391, 394, 398, 396), (401, 400, 402, 403), (398, 399, 403, 402), (396, 398, 402, 400), (401, 397, 405, 407), (407, 405, 409, 411), (400, 401, 407, 406), (396, 400, 406, 404), (397, 396, 404, 405), (409, 408, 410, 411), (405, 404, 412, 413), (404, 406, 410, 408), (406, 407, 411, 410), (413, 412, 414, 415), (404, 408, 414, 412), (409, 405, 413, 415), (408, 409, 415, 414), (419, 434, 416, 418), (435, 417, 422, 420), (428, 429, 430, 427), (427, 430, 431, 426), (426, 431, 432, 425), (425, 432, 433, 424), (435, 424, 433, 421), (428, 434, 419, 429), (417, 435, 421, 423), (436, 437, 439, 438), (438, 439, 443, 442), (442, 443, 441, 440), (440, 441, 437, 436), (438, 442, 440, 436), (443, 439, 445, 446), (446, 445, 444, 447), (447, 441, 449, 451), (439, 437, 444, 445), (437, 441, 447, 444), (451, 449, 453, 455), (446, 447, 451, 450), (441, 443, 448, 449), (443, 446, 450, 448), (453, 452, 454, 455), (450, 451, 455, 454), (448, 450, 454, 452), (453, 449, 457, 459), (459, 457, 461, 463), (452, 453, 459, 458), (448, 452, 458, 456), (449, 448, 456, 457), (461, 460, 462, 463), (457, 456, 464, 465), (456, 458, 462, 460), (458, 459, 463, 462), (465, 464, 466, 467), (456, 460, 466, 464), (461, 457, 465, 467), (460, 461, 467, 466), (469, 473, 474, 471), (469, 471, 470, 468), (468, 472, 473, 469), (471, 474, 475, 470), (470, 475, 472, 468), (476, 477, 479, 478), (478, 479, 483, 482), (482, 483, 481, 480), (480, 481, 477, 476), (478, 482, 480, 476), (483, 479, 485, 486), (486, 485, 484, 487), (487, 481, 489, 491), (479, 477, 484, 485), (477, 481, 487, 484), (491, 489, 493, 495), (486, 487, 491, 490), (481, 483, 488, 489), (483, 486, 490, 488), (493, 492, 494, 495), (490, 491, 495, 494), (488, 490, 494, 492), (493, 489, 497, 499), (499, 497, 501, 503), (492, 493, 499, 498), (488, 492, 498, 496), (489, 488, 496, 497), (501, 500, 502, 503), (497, 496, 504, 505), (496, 498, 502, 500), (498, 499, 503, 502), (505, 504, 506, 507), (496, 500, 506, 504), (501, 497, 505, 507), (500, 501, 507, 506), (508, 509, 511, 510), (510, 511, 515, 514), (514, 515, 513, 512), (512, 513, 509, 508), (510, 514, 512, 508), (515, 511, 509, 513)])
_uv = me_cube_017.uv_layers.new(name='UVMap')
_uv.uv.foreach_set('vector', [0.375, 0.0, 0.625, 0.0, 0.625, 0.25, 0.375, 0.25, 0.375, 0.25, 0.625, 0.25, 0.625, 0.5, 0.375, 0.5, 0.375, 0.5, 0.625, 0.5, 0.625, 0.75, 0.375, 0.75, 0.375, 0.75, 0.625, 0.75, 0.625, 1.0, 0.375, 1.0, 0.125, 0.5, 0.375, 0.5, 0.375, 0.75, 0.125, 0.75, 0.625, 0.5, 0.875, 0.5, 0.875, 0.75, 0.625, 0.75, 0.375, 0.0, 0.625, 0.0, 0.625, 0.25, 0.375, 0.25, 0.375, 0.25, 0.625, 0.25, 0.625, 0.5, 0.375, 0.5, 0.375, 0.5, 0.625, 0.5, 0.625, 0.75, 0.375, 0.75, 0.375, 0.75, 0.625, 0.75, 0.625, 1.0, 0.375, 1.0, 0.125, 0.5, 0.375, 0.5, 0.375, 0.75, 0.125, 0.75, 0.625, 0.5, 0.875, 0.5, 0.875, 0.75, 0.625, 0.75, 0.0, 0.0, 1.0, 0.0, 1.0, 1.0, 0.0, 1.0, 0.375, 0.0, 0.625, 0.0, 0.625, 0.25, 0.375, 0.25, 0.375, 0.25, 0.625, 0.25, 0.625, 0.5, 0.375, 0.5, 0.375, 0.5, 0.625, 0.5, 0.625, 0.75, 0.375, 0.75, 0.375, 0.75, 0.625, 0.75, 0.625, 1.0, 0.375, 1.0, 0.125, 0.5, 0.375, 0.5, 0.375, 0.75, 0.125, 0.75, 0.625, 0.5, 0.875, 0.5, 0.875, 0.75, 0.625, 0.75, 0.375, 0.0, 0.625, 0.0, 0.625, 0.25, 0.375, 0.25, 0.375, 0.25, 0.625, 0.25, 0.625, 0.5, 0.375, 0.5, 0.375, 0.5, 0.625, 0.5, 0.625, 0.75, 0.375, 0.75, 0.375, 0.75, 0.625, 0.75, 0.625, 1.0, 0.375, 1.0, 0.125, 0.5, 0.375, 0.5, 0.375, 0.75, 0.125, 0.75, 0.625, 0.5, 0.875, 0.5, 0.875, 0.75, 0.625, 0.75, 0.375, 0.0, 0.625, 0.0, 0.625, 0.25, 0.375, 0.25, 0.375, 0.25, 0.625, 0.25, 0.625, 0.5, 0.375, 0.5, 0.375, 0.5, 0.625, 0.5, 0.625, 0.75, 0.375, 0.75, 0.375, 0.75, 0.625, 0.75, 0.625, 1.0, 0.375, 1.0, 0.125, 0.5, 0.375, 0.5, 0.375, 0.75, 0.125, 0.75, 0.625, 0.5, 0.875, 0.5, 0.875, 0.75, 0.625, 0.75, 0.375, 0.0, 0.625, 0.0, 0.625, 0.25, 0.375, 0.25, 0.375, 0.25, 0.625, 0.25, 0.625, 0.5, 0.375, 0.5, 0.375, 0.5, 0.625, 0.5, 0.625, 0.75, 0.375, 0.75, 0.375, 0.75, 0.625, 0.75, 0.625, 1.0, 0.375, 1.0, 0.125, 0.5, 0.375, 0.5, 0.375, 0.75, 0.125, 0.75, 0.625, 0.5, 0.625, 0.25, 0.625, 0.25, 0.625, 0.5, 0.625, 0.5, 0.875, 0.5, 0.875, 0.75, 0.625, 0.75, 0.625, 0.75, 0.625, 0.75, 0.625, 0.75, 0.625, 0.75, 0.625, 0.25, 0.625, 0.0, 0.625, 0.0, 0.625, 0.25, 0.625, 1.0, 0.625, 0.75, 0.625, 0.75, 0.625, 1.0, 0.625, 0.75, 0.625, 0.75, 0.625, 0.75, 0.625, 0.75, 0.625, 0.5, 0.625, 0.75, 0.625, 0.75, 0.625, 0.5, 0.625, 0.75, 0.625, 0.5, 0.625, 0.5, 0.625, 0.75, 0.625, 0.5, 0.625, 0.5, 0.625, 0.5, 0.625, 0.5, 0.625, 0.75, 0.625, 0.5, 0.625, 0.5, 0.625, 0.75, 0.625, 0.5, 0.625, 0.75, 0.625, 0.75, 0.625, 0.5, 0.625, 0.5, 0.625, 0.5, 0.625, 0.5, 0.625, 0.5, 0.625, 0.75, 0.625, 0.75, 0.625, 0.75, 0.625, 0.75, 0.625, 0.75, 0.625, 0.75, 0.625, 0.75, 0.625, 0.75, 0.625, 0.5, 0.625, 0.75, 0.625, 0.75, 0.625, 0.5, 0.625, 0.5, 0.625, 0.5, 0.625, 0.5, 0.625, 0.5, 0.625, 0.75, 0.625, 0.5, 0.625, 0.5, 0.625, 0.75, 0.625, 0.75, 0.625, 0.5, 0.625, 0.5, 0.625, 0.75, 0.625, 0.75, 0.625, 0.5, 0.625, 0.5, 0.625, 0.75, 0.625, 0.5, 0.625, 0.5, 0.625, 0.5, 0.625, 0.5, 0.625, 0.5, 0.625, 0.75, 0.625, 0.75, 0.625, 0.5, 0.625, 0.75, 0.625, 0.5, 0.625, 0.5, 0.625, 0.75, 0.625, 0.5, 0.625, 0.5, 0.625, 0.5, 0.625, 0.5, 0.625, 0.75, 0.625, 0.75, 0.625, 0.75, 0.625, 0.75, 0.625, 0.5, 0.625, 0.75, 0.625, 0.75, 0.625, 0.5, 0.375, 0.0, 0.625, 0.0, 0.625, 0.25, 0.375, 0.25, 0.375, 0.25, 0.625, 0.25, 0.625, 0.5, 0.375, 0.5, 0.375, 0.5, 0.625, 0.5, 0.625, 0.75, 0.375, 0.75, 0.375, 0.75, 0.625, 0.75, 0.625, 1.0, 0.375, 1.0, 0.125, 0.5, 0.375, 0.5, 0.375, 0.75, 0.125, 0.75, 0.625, 0.5, 0.625, 0.25, 0.625, 0.25, 0.625, 0.5, 0.625, 0.5, 0.875, 0.5, 0.875, 0.75, 0.625, 0.75, 0.625, 0.75, 0.625, 0.75, 0.625, 0.75, 0.625, 0.75, 0.625, 0.25, 0.625, 0.0, 0.625, 0.0, 0.625, 0.25, 0.625, 1.0, 0.625, 0.75, 0.625, 0.75, 0.625, 1.0, 0.625, 0.75, 0.625, 0.75, 0.625, 0.75, 0.625, 0.75, 0.625, 0.5, 0.625, 0.75, 0.625, 0.75, 0.625, 0.5, 0.625, 0.75, 0.625, 0.5, 0.625, 0.5, 0.625, 0.75, 0.625, 0.5, 0.625, 0.5, 0.625, 0.5, 0.625, 0.5, 0.625, 0.75, 0.625, 0.5, 0.625, 0.5, 0.625, 0.75, 0.625, 0.5, 0.625, 0.75, 0.625, 0.75, 0.625, 0.5, 0.625, 0.5, 0.625, 0.5, 0.625, 0.5, 0.625, 0.5, 0.625, 0.75, 0.625, 0.75, 0.625, 0.75, 0.625, 0.75, 0.625, 0.75, 0.625, 0.75, 0.625, 0.75, 0.625, 0.75, 0.625, 0.5, 0.625, 0.75, 0.625, 0.75, 0.625, 0.5, 0.625, 0.5, 0.625, 0.5, 0.625, 0.5, 0.625, 0.5, 0.625, 0.75, 0.625, 0.5, 0.625, 0.5, 0.625, 0.75, 0.625, 0.75, 0.625, 0.5, 0.625, 0.5, 0.625, 0.75, 0.625, 0.75, 0.625, 0.5, 0.625, 0.5, 0.625, 0.75, 0.625, 0.5, 0.625, 0.5, 0.625, 0.5, 0.625, 0.5, 0.625, 0.5, 0.625, 0.75, 0.625, 0.75, 0.625, 0.5, 0.625, 0.75, 0.625, 0.5, 0.625, 0.5, 0.625, 0.75, 0.625, 0.5, 0.625, 0.5, 0.625, 0.5, 0.625, 0.5, 0.625, 0.75, 0.625, 0.75, 0.625, 0.75, 0.625, 0.75, 0.625, 0.5, 0.625, 0.75, 0.625, 0.75, 0.625, 0.5, 0.375, 0.0, 0.625, 0.0, 0.625, 0.25, 0.375, 0.25, 0.375, 0.25, 0.625, 0.25, 0.625, 0.5, 0.375, 0.5, 0.375, 0.5, 0.625, 0.5, 0.625, 0.75, 0.375, 0.75, 0.375, 0.75, 0.625, 0.75, 0.625, 1.0, 0.375, 1.0, 0.125, 0.5, 0.375, 0.5, 0.375, 0.75, 0.125, 0.75, 0.625, 0.5, 0.875, 0.5, 0.875, 0.75, 0.625, 0.75, 0.625, 0.25, 0.375, 0.25, 0.375, 0.25, 0.625, 0.25, 0.875, 0.5, 0.625, 0.5, 0.625, 0.5, 0.875, 0.5, 0.375, 0.5, 0.625, 0.5, 0.625, 0.75, 0.375, 0.75, 0.625, 0.0, 0.375, 0.0, 0.375, 0.0, 0.625, 0.0, 0.125, 0.5, 0.375, 0.5, 0.375, 0.75, 0.125, 0.75, 0.625, 0.5, 0.875, 0.5, 0.875, 0.75, 0.625, 0.75, 0.375, 0.0, 0.625, 0.0, 0.625, 0.25, 0.375, 0.25, 0.375, 0.25, 0.625, 0.25, 0.625, 0.5, 0.375, 0.5, 0.375, 0.5, 0.625, 0.5, 0.625, 0.75, 0.375, 0.75, 0.375, 0.75, 0.625, 0.75, 0.625, 1.0, 0.375, 1.0, 0.125, 0.5, 0.375, 0.5, 0.375, 0.75, 0.125, 0.75, 0.625, 0.5, 0.875, 0.5, 0.875, 0.75, 0.625, 0.75, 0.375, 0.25, 0.625, 0.25, 0.625, 0.5, 0.375, 0.5, 0.375, 0.25, 0.625, 0.25, 0.625, 0.25, 0.375, 0.25, 0.625, 0.5, 0.375, 0.5, 0.375, 0.5, 0.625, 0.5, 0.375, 0.5, 0.125, 0.5, 0.125, 0.5, 0.375, 0.5, 0.375, 0.75, 0.625, 0.75, 0.625, 1.0, 0.375, 1.0, 0.125, 0.75, 0.375, 0.75, 0.375, 0.75, 0.125, 0.75, 0.625, 0.75, 0.625, 0.75, 0.625, 0.75, 0.625, 0.75, 0.375, 0.75, 0.625, 0.75, 0.625, 0.75, 0.375, 0.75, 0.625, 0.75, 0.875, 0.75, 0.875, 0.75, 0.625, 0.75, 0.625, 0.0, 0.625, 0.0, 0.625, 0.0, 0.625, 0.0, 0.625, 1.0, 0.625, 0.75, 0.625, 0.75, 0.625, 1.0, 0.625, 0.75, 0.875, 0.75, 0.875, 0.75, 0.625, 0.75, 0.875, 0.5, 0.625, 0.5, 0.625, 0.5, 0.875, 0.5, 0.625, 0.5, 0.625, 0.5, 0.625, 0.5, 0.625, 0.5, 0.625, 0.5, 0.625, 0.25, 0.625, 0.25, 0.625, 0.5, 0.625, 0.25, 0.625, 0.25, 0.625, 0.25, 0.625, 0.25, 0.375, 0.0, 0.625, 0.0, 0.625, 0.25, 0.375, 0.25, 0.375, 0.25, 0.625, 0.25, 0.625, 0.5, 0.375, 0.5, 0.375, 0.5, 0.625, 0.5, 0.625, 0.75, 0.375, 0.75, 0.375, 0.75, 0.625, 0.75, 0.625, 1.0, 0.375, 1.0, 0.125, 0.5, 0.375, 0.5, 0.375, 0.75, 0.125, 0.75, 0.625, 0.5, 0.875, 0.5, 0.875, 0.75, 0.625, 0.75, 0.375, 0.0, 0.625, 0.0, 0.625, 0.25, 0.375, 0.25, 0.375, 0.4321, 0.625, 0.4321, 0.625, 0.5, 0.375, 0.5, 0.0, 0.0, 0.0, 0.0, 0.0, 0.0, 0.0, 0.0, 0.375, 0.8179, 0.625, 0.8179, 0.625, 1.0, 0.375, 1.0, 0.0, 0.0, 0.0, 0.0, 0.0, 0.0, 0.0, 0.0, 0.375, 0.5, 0.625, 0.5, 0.625, 0.5, 0.375, 0.5, 0.375, 0.0, 0.625, 0.0, 0.625, 0.25, 0.375, 0.25, 0.375, 0.25, 0.625, 0.25, 0.625, 0.5, 0.375, 0.5, 0.375, 0.5, 0.625, 0.5, 0.625, 0.75, 0.375, 0.75, 0.375, 0.75, 0.625, 0.75, 0.625, 1.0, 0.375, 1.0, 0.125, 0.5, 0.375, 0.5, 0.375, 0.75, 0.125, 0.75, 0.625, 0.5, 0.625, 0.25, 0.625, 0.25, 0.625, 0.5, 0.625, 0.5, 0.875, 0.5, 0.875, 0.75, 0.625, 0.75, 0.625, 0.75, 0.625, 0.75, 0.625, 0.75, 0.625, 0.75, 0.625, 0.25, 0.625, 0.0, 0.625, 0.0, 0.625, 0.25, 0.625, 1.0, 0.625, 0.75, 0.625, 0.75, 0.625, 1.0, 0.625, 0.75, 0.625, 0.75, 0.625, 0.75, 0.625, 0.75, 0.625, 0.5, 0.625, 0.75, 0.625, 0.75, 0.625, 0.5, 0.625, 0.75, 0.625, 0.5, 0.625, 0.5, 0.625, 0.75, 0.625, 0.5, 0.625, 0.5, 0.625, 0.5, 0.625, 0.5, 0.625, 0.75, 0.625, 0.5, 0.625, 0.5, 0.625, 0.75, 0.625, 0.5, 0.625, 0.75, 0.625, 0.75, 0.625, 0.5, 0.625, 0.5, 0.625, 0.5, 0.625, 0.5, 0.625, 0.5, 0.625, 0.75, 0.625, 0.75, 0.625, 0.75, 0.625, 0.75, 0.625, 0.75, 0.625, 0.75, 0.625, 0.75, 0.625, 0.75, 0.625, 0.5, 0.625, 0.75, 0.625, 0.75, 0.625, 0.5, 0.625, 0.5, 0.625, 0.5, 0.625, 0.5, 0.625, 0.5, 0.625, 0.75, 0.625, 0.5, 0.625, 0.5, 0.625, 0.75, 0.625, 0.75, 0.625, 0.5, 0.625, 0.5, 0.625, 0.75, 0.625, 0.75, 0.625, 0.5, 0.625, 0.5, 0.625, 0.75, 0.625, 0.5, 0.625, 0.5, 0.625, 0.5, 0.625, 0.5, 0.625, 0.5, 0.625, 0.75, 0.625, 0.75, 0.625, 0.5, 0.625, 0.75, 0.625, 0.5, 0.625, 0.5, 0.625, 0.75, 0.625, 0.5, 0.625, 0.5, 0.625, 0.5, 0.625, 0.5, 0.625, 0.75, 0.625, 0.75, 0.625, 0.75, 0.625, 0.75, 0.625, 0.5, 0.625, 0.75, 0.625, 0.75, 0.625, 0.5, 0.375, 0.0, 0.625, 0.0, 0.625, 0.25, 0.375, 0.25, 0.875, 0.75, 0.875, 0.75, 0.875, 0.75, 0.875, 0.75, 0.875, 0.75, 0.875, 0.5, 0.875, 0.5, 0.875, 0.75, 0.125, 0.5, 0.125, 0.75, 0.125, 0.75, 0.125, 0.5, 0.875, 0.75, 0.875, 0.75, 0.875, 0.75, 0.875, 0.75, 0.375, 0.0, 0.625, 0.0, 0.625, 0.0, 0.375, 0.0, 0.125, 0.75, 0.125, 0.75, 0.125, 0.75, 0.125, 0.75, 0.625, 0.0, 0.375, 0.0, 0.375, 0.0, 0.625, 0.0, 0.375, 0.0, 0.625, 0.0, 0.625, 0.0, 0.375, 0.0, 0.375, 0.0, 0.625, 0.0, 0.625, 0.0, 0.375, 0.0, 0.125, 0.75, 0.125, 0.75, 0.125, 0.75, 0.125, 0.75, 0.375, 0.0, 0.625, 0.0, 0.625, 0.0, 0.375, 0.0, 0.625, 0.0, 0.375, 0.0, 0.375, 0.0, 0.625, 0.0, 0.625, 0.0, 0.375, 0.0, 0.375, 0.0, 0.625, 0.0, 0.625, 0.0, 0.625, 0.0, 0.625, 0.0, 0.625, 0.0, 0.125, 0.75, 0.125, 0.75, 0.125, 0.75, 0.125, 0.75, 0.875, 0.75, 0.875, 0.75, 0.875, 0.75, 0.875, 0.75, 0.625, 0.0, 0.625, 0.0, 0.625, 0.0, 0.625, 0.0, 0.875, 0.75, 0.875, 0.75, 0.875, 0.75, 0.875, 0.75, 0.625, 0.0, 0.625, 0.0, 0.625, 0.0, 0.625, 0.0, 0.625, 0.0, 0.625, 0.0, 0.625, 0.0, 0.625, 0.0, 0.625, 0.0, 0.625, 0.0, 0.625, 0.0, 0.625, 0.0, 0.875, 0.75, 0.875, 0.75, 0.875, 0.75, 0.875, 0.75, 0.625, 0.0, 0.625, 0.0, 0.625, 0.0, 0.625, 0.0, 0.625, 0.75, 0.375, 0.75, 0.375, 0.75, 0.625, 0.75, 0.375, 0.5, 0.625, 0.5, 0.625, 0.75, 0.375, 0.75, 0.375, 0.75, 0.625, 0.75, 0.625, 0.8179, 0.375, 0.8179, 0.375, 0.25, 0.625, 0.25, 0.625, 0.4321, 0.375, 0.4321, 0.625, 0.4321, 0.625, 0.25, 0.625, 0.5, 0.625, 0.0, 0.0, 0.0, 0.0, 0.0, 0.625, 0.25, 0.625, 0.8179, 0.625, 0.75, 0.625, 0.0, 0.375, 0.5, 0.375, 0.75, 0.375, 0.8179, 0.375, 0.4321, 0.375, 0.0, 0.625, 0.0, 0.625, 0.25, 0.375, 0.25, 0.375, 0.25, 0.625, 0.25, 0.625, 0.5, 0.375, 0.5, 0.375, 0.5, 0.625, 0.5, 0.625, 0.75, 0.375, 0.75, 0.375, 0.75, 0.625, 0.75, 0.625, 1.0, 0.375, 1.0, 0.125, 0.5, 0.375, 0.5, 0.375, 0.75, 0.125, 0.75, 0.625, 0.5, 0.875, 0.5, 0.875, 0.75, 0.625, 0.75, 0.625, 0.5, 0.875, 0.5, 0.875, 0.75, 0.625, 0.75, 0.375, 0.0, 0.625, 0.0, 0.625, 0.25, 0.375, 0.25, 0.375, 0.25, 0.625, 0.25, 0.625, 0.5, 0.375, 0.5, 0.375, 0.5, 0.625, 0.5, 0.625, 0.75, 0.375, 0.75, 0.375, 0.75, 0.625, 0.75, 0.625, 1.0, 0.375, 1.0, 0.125, 0.5, 0.375, 0.5, 0.375, 0.75, 0.125, 0.75, 0.625, 0.5, 0.875, 0.5, 0.875, 0.75, 0.625, 0.75, 0.375, 0.0, 0.625, 0.0, 0.625, 0.25, 0.375, 0.25, 0.375, 0.375, 0.625, 0.375, 0.625, 0.5, 0.375, 0.5, 0.375, 0.5, 0.625, 0.5, 0.625, 0.75, 0.375, 0.75, 0.75, 0.75, 0.875, 0.75, 0.875, 0.75, 0.75, 0.75, 0.25, 0.5, 0.375, 0.5, 0.375, 0.75, 0.25, 0.75, 0.75, 0.5, 0.875, 0.5, 0.875, 0.75, 0.75, 0.75, 0.625, 0.5, 0.75, 0.5, 0.75, 0.75, 0.625, 0.75, 0.125, 0.5, 0.25, 0.5, 0.25, 0.75, 0.125, 0.75, 0.375, 0.75, 0.625, 0.75, 0.625, 0.875, 0.375, 0.875, 0.375, 0.25, 0.625, 0.25, 0.625, 0.375, 0.375, 0.375, 0.125, 0.75, 0.25, 0.75, 0.25, 0.75, 0.125, 0.75, 0.375, 0.875, 0.625, 0.875, 0.625, 0.875, 0.375, 0.875, 0.125, 0.75, 0.25, 0.75, 0.25, 0.75, 0.125, 0.75, 0.625, 0.0, 0.375, 0.0, 0.375, 0.0, 0.625, 0.0, 0.375, 0.875, 0.625, 0.875, 0.625, 1.0, 0.375, 1.0, 0.375, 1.0, 0.625, 1.0, 0.625, 1.0, 0.375, 1.0, 0.375, 0.875, 0.625, 0.875, 0.625, 0.875, 0.375, 0.875, 0.75, 0.75, 0.875, 0.75, 0.875, 0.75, 0.75, 0.75, 0.875, 0.75, 0.875, 0.75, 0.875, 0.75, 0.875, 0.75, 0.125, 0.75, 0.125, 0.75, 0.125, 0.75, 0.125, 0.75, 0.625, 0.0, 0.375, 0.0, 0.375, 0.0, 0.625, 0.0, 0.875, 0.75, 0.875, 0.75, 0.875, 0.75, 0.875, 0.75, 0.625, 0.0, 0.375, 0.0, 0.375, 0.0, 0.625, 0.0, 0.125, 0.75, 0.125, 0.75, 0.125, 0.75, 0.125, 0.75, 0.125, 0.75, 0.125, 0.75, 0.125, 0.75, 0.125, 0.75, 0.625, 0.0, 0.375, 0.0, 0.375, 0.0, 0.625, 0.0, 0.125, 0.75, 0.125, 0.75, 0.125, 0.75, 0.125, 0.75, 0.375, 1.0, 0.625, 1.0, 0.625, 1.0, 0.375, 1.0, 0.875, 0.75, 0.875, 0.75, 0.875, 0.75, 0.875, 0.75, 0.625, 0.0, 0.375, 0.0, 0.375, 0.0, 0.625, 0.0, 0.625, 0.0, 0.375, 0.0, 0.375, 0.0, 0.625, 0.0, 0.625, 0.0, 0.375, 0.0, 0.375, 0.0, 0.625, 0.0, 0.875, 0.75, 0.875, 0.75, 0.875, 0.75, 0.875, 0.75, 0.125, 0.75, 0.125, 0.75, 0.125, 0.75, 0.125, 0.75, 0.375, 1.0, 0.625, 1.0, 0.625, 1.0, 0.375, 1.0, 0.875, 0.75, 0.875, 0.75, 0.875, 0.75, 0.875, 0.75, 0.375, 1.0, 0.625, 1.0, 0.625, 1.0, 0.375, 1.0, 0.125, 0.75, 0.125, 0.75, 0.125, 0.75, 0.125, 0.75, 0.125, 0.75, 0.125, 0.75, 0.125, 0.75, 0.125, 0.75, 0.125, 0.75, 0.125, 0.75, 0.125, 0.75, 0.125, 0.75, 0.875, 0.75, 0.875, 0.75, 0.875, 0.75, 0.875, 0.75, 0.625, 1.0, 0.625, 1.0, 0.625, 1.0, 0.625, 1.0, 0.625, 1.0, 0.375, 1.0, 0.375, 1.0, 0.625, 1.0, 0.875, 0.75, 0.875, 0.75, 0.875, 0.75, 0.875, 0.75, 0.625, 1.0, 0.625, 1.0, 0.625, 1.0, 0.625, 1.0, 0.125, 0.75, 0.125, 0.75, 0.125, 0.75, 0.125, 0.75, 0.375, 1.0, 0.625, 1.0, 0.625, 1.0, 0.375, 1.0, 0.875, 0.75, 0.875, 0.75, 0.875, 0.75, 0.875, 0.75, 0.125, 0.75, 0.125, 0.75, 0.125, 0.75, 0.125, 0.75, 0.125, 0.75, 0.125, 0.75, 0.125, 0.75, 0.125, 0.75, 0.375, 1.0, 0.625, 1.0, 0.625, 1.0, 0.375, 1.0, 0.625, 1.0, 0.375, 1.0, 0.375, 1.0, 0.625, 1.0, 0.375, 1.0, 0.625, 1.0, 0.625, 1.0, 0.375, 1.0, 0.375, 1.0, 0.625, 1.0, 0.625, 1.0, 0.375, 1.0, 0.625, 1.0, 0.375, 1.0, 0.375, 1.0, 0.625, 1.0, 0.375, 1.0, 0.625, 1.0, 0.625, 1.0, 0.375, 1.0, 0.625, 1.0, 0.375, 1.0, 0.375, 1.0, 0.625, 1.0, 0.125, 0.75, 0.125, 0.75, 0.125, 0.75, 0.125, 0.75, 0.125, 0.75, 0.125, 0.75, 0.125, 0.75, 0.125, 0.75, 0.125, 0.75, 0.125, 0.75, 0.125, 0.75, 0.125, 0.75, 0.875, 0.75, 0.875, 0.75, 0.875, 0.75, 0.875, 0.75, 0.875, 0.75, 0.875, 0.75, 0.875, 0.75, 0.875, 0.75, 0.625, 1.0, 0.625, 1.0, 0.625, 1.0, 0.625, 1.0, 0.875, 0.75, 0.875, 0.75, 0.875, 0.75, 0.875, 0.75, 0.125, 0.75, 0.125, 0.75, 0.125, 0.75, 0.125, 0.75, 0.875, 0.75, 0.875, 0.75, 0.875, 0.75, 0.875, 0.75, 0.875, 0.75, 0.875, 0.75, 0.875, 0.75, 0.875, 0.75, 0.875, 0.75, 0.875, 0.75, 0.875, 0.75, 0.875, 0.75, 0.875, 0.75, 0.875, 0.75, 0.875, 0.75, 0.875, 0.75, 0.875, 0.75, 0.875, 0.75, 0.875, 0.75, 0.875, 0.75, 0.875, 0.75, 0.875, 0.75, 0.875, 0.75, 0.875, 0.75, 0.875, 0.75, 0.875, 0.75, 0.875, 0.75, 0.875, 0.75, 0.875, 0.75, 0.875, 0.75, 0.875, 0.75, 0.875, 0.75, 0.875, 0.75, 0.875, 0.75, 0.875, 0.75, 0.875, 0.75, 0.625, 1.0, 0.625, 1.0, 0.625, 1.0, 0.625, 1.0, 0.625, 1.0, 0.625, 1.0, 0.625, 1.0, 0.625, 1.0, 0.625, 1.0, 0.625, 1.0, 0.625, 1.0, 0.625, 1.0, 0.875, 0.75, 0.875, 0.75, 0.875, 0.75, 0.875, 0.75, 0.625, 1.0, 0.625, 1.0, 0.625, 1.0, 0.625, 1.0, 0.625, 1.0, 0.625, 1.0, 0.625, 1.0, 0.625, 1.0, 0.625, 1.0, 0.625, 1.0, 0.625, 1.0, 0.625, 1.0, 0.875, 0.75, 0.875, 0.75, 0.875, 0.75, 0.875, 0.75, 0.375, 0.0, 0.625, 0.0, 0.625, 0.25, 0.375, 0.25, 0.375, 0.25, 0.625, 0.25, 0.625, 0.5, 0.375, 0.5, 0.375, 0.5, 0.625, 0.5, 0.625, 0.75, 0.375, 0.75, 0.375, 0.75, 0.625, 0.75, 0.625, 1.0, 0.375, 1.0, 0.125, 0.5, 0.375, 0.5, 0.375, 0.75, 0.125, 0.75, 0.625, 0.5, 0.875, 0.5, 0.875, 0.75, 0.625, 0.75, 0.375, 0.0, 0.625, 0.0, 0.625, 0.25, 0.375, 0.25, 0.375, 0.25, 0.625, 0.25, 0.625, 0.5, 0.375, 0.5, 0.375, 0.5, 0.625, 0.5, 0.625, 0.75, 0.375, 0.75, 0.375, 0.75, 0.625, 0.75, 0.625, 1.0, 0.375, 1.0, 0.125, 0.5, 0.375, 0.5, 0.375, 0.75, 0.125, 0.75, 0.625, 0.5, 0.875, 0.5, 0.875, 0.75, 0.625, 0.75, 0.375, 0.0, 0.625, 0.0, 0.625, 0.25, 0.375, 0.25, 0.375, 0.25, 0.625, 0.25, 0.625, 0.5, 0.375, 0.5, 0.375, 0.5, 0.625, 0.5, 0.625, 0.75, 0.375, 0.75, 0.375, 0.75, 0.625, 0.75, 0.625, 1.0, 0.375, 1.0, 0.125, 0.5, 0.375, 0.5, 0.375, 0.75, 0.125, 0.75, 0.625, 0.5, 0.625, 0.25, 0.625, 0.25, 0.625, 0.5, 0.625, 0.5, 0.875, 0.5, 0.875, 0.75, 0.625, 0.75, 0.625, 0.75, 0.625, 0.75, 0.625, 0.75, 0.625, 0.75, 0.625, 0.25, 0.625, 0.0, 0.625, 0.0, 0.625, 0.25, 0.625, 1.0, 0.625, 0.75, 0.625, 0.75, 0.625, 1.0, 0.625, 0.75, 0.625, 0.75, 0.625, 0.75, 0.625, 0.75, 0.625, 0.5, 0.625, 0.75, 0.625, 0.75, 0.625, 0.5, 0.625, 0.75, 0.625, 0.5, 0.625, 0.5, 0.625, 0.75, 0.625, 0.5, 0.625, 0.5, 0.625, 0.5, 0.625, 0.5, 0.625, 0.75, 0.625, 0.5, 0.625, 0.5, 0.625, 0.75, 0.625, 0.5, 0.625, 0.75, 0.625, 0.75, 0.625, 0.5, 0.625, 0.5, 0.625, 0.5, 0.625, 0.5, 0.625, 0.5, 0.625, 0.75, 0.625, 0.75, 0.625, 0.75, 0.625, 0.75, 0.625, 0.75, 0.625, 0.75, 0.625, 0.75, 0.625, 0.75, 0.625, 0.5, 0.625, 0.75, 0.625, 0.75, 0.625, 0.5, 0.625, 0.5, 0.625, 0.5, 0.625, 0.5, 0.625, 0.5, 0.625, 0.75, 0.625, 0.5, 0.625, 0.5, 0.625, 0.75, 0.625, 0.75, 0.625, 0.5, 0.625, 0.5, 0.625, 0.75, 0.625, 0.75, 0.625, 0.5, 0.625, 0.5, 0.625, 0.75, 0.625, 0.5, 0.625, 0.5, 0.625, 0.5, 0.625, 0.5, 0.625, 0.5, 0.625, 0.75, 0.625, 0.75, 0.625, 0.5, 0.625, 0.75, 0.625, 0.5, 0.625, 0.5, 0.625, 0.75, 0.625, 0.5, 0.625, 0.5, 0.625, 0.5, 0.625, 0.5, 0.625, 0.75, 0.625, 0.75, 0.625, 0.75, 0.625, 0.75, 0.625, 0.5, 0.625, 0.75, 0.625, 0.75, 0.625, 0.5, 0.625, 0.5, 0.875, 0.5, 0.875, 0.75, 0.625, 0.75, 0.375, 0.0, 0.625, 0.0, 0.625, 0.25, 0.375, 0.25, 0.375, 0.25, 0.625, 0.25, 0.625, 0.5, 0.375, 0.5, 0.375, 0.5, 0.625, 0.5, 0.625, 0.75, 0.375, 0.75, 0.375, 0.75, 0.625, 0.75, 0.625, 1.0, 0.375, 1.0, 0.125, 0.5, 0.375, 0.5, 0.375, 0.75, 0.125, 0.75, 0.625, 0.5, 0.625, 0.25, 0.625, 0.25, 0.625, 0.5, 0.625, 0.5, 0.875, 0.5, 0.875, 0.75, 0.625, 0.75, 0.625, 0.75, 0.625, 0.75, 0.625, 0.75, 0.625, 0.75, 0.625, 0.25, 0.625, 0.0, 0.625, 0.0, 0.625, 0.25, 0.625, 1.0, 0.625, 0.75, 0.625, 0.75, 0.625, 1.0, 0.625, 0.75, 0.625, 0.75, 0.625, 0.75, 0.625, 0.75, 0.625, 0.5, 0.625, 0.75, 0.625, 0.75, 0.625, 0.5, 0.625, 0.75, 0.625, 0.5, 0.625, 0.5, 0.625, 0.75, 0.625, 0.5, 0.625, 0.5, 0.625, 0.5, 0.625, 0.5, 0.625, 0.75, 0.625, 0.5, 0.625, 0.5, 0.625, 0.75, 0.625, 0.5, 0.625, 0.75, 0.625, 0.75, 0.625, 0.5, 0.625, 0.5, 0.625, 0.5, 0.625, 0.5, 0.625, 0.5, 0.625, 0.75, 0.625, 0.75, 0.625, 0.75, 0.625, 0.75, 0.625, 0.75, 0.625, 0.75, 0.625, 0.75, 0.625, 0.75, 0.625, 0.5, 0.625, 0.75, 0.625, 0.75, 0.625, 0.5, 0.625, 0.5, 0.625, 0.5, 0.625, 0.5, 0.625, 0.5, 0.625, 0.75, 0.625, 0.5, 0.625, 0.5, 0.625, 0.75, 0.625, 0.75, 0.625, 0.5, 0.625, 0.5, 0.625, 0.75, 0.625, 0.75, 0.625, 0.5, 0.625, 0.5, 0.625, 0.75, 0.625, 0.5, 0.625, 0.5, 0.625, 0.5, 0.625, 0.5, 0.625, 0.5, 0.625, 0.75, 0.625, 0.75, 0.625, 0.5, 0.625, 0.75, 0.625, 0.5, 0.625, 0.5, 0.625, 0.75, 0.625, 0.5, 0.625, 0.5, 0.625, 0.5, 0.625, 0.5, 0.625, 0.75, 0.625, 0.75, 0.625, 0.75, 0.625, 0.75, 0.625, 0.5, 0.625, 0.75, 0.625, 0.75, 0.625, 0.5, 0.625, 0.5, 0.8409, 0.5, 0.875, 0.75, 0.625, 0.75, 0.8164, 0.5, 0.8514, 0.5, 0.0, 0.0, 0.0, 0.0, 0.875, 0.5, 0.625, 0.5, 0.625, 0.5, 0.875, 0.5, 0.875, 0.5, 0.625, 0.5, 0.625, 0.5, 0.875, 0.5, 0.875, 0.5, 0.625, 0.5, 0.625, 0.5, 0.875, 0.5, 0.875, 0.5, 0.625, 0.5, 0.625, 0.5, 0.8567, 0.5, 0.8164, 0.5, 0.8567, 0.5, 0.625, 0.5, 0.625, 0.5, 0.875, 0.5, 0.8409, 0.5, 0.625, 0.5, 0.625, 0.5, 0.8514, 0.5, 0.8164, 0.5, 0.625, 0.5, 0.625, 0.5, 0.375, 0.0, 0.625, 0.0, 0.625, 0.25, 0.375, 0.25, 0.375, 0.25, 0.625, 0.25, 0.625, 0.5, 0.375, 0.5, 0.375, 0.5, 0.625, 0.5, 0.625, 0.75, 0.375, 0.75, 0.375, 0.75, 0.625, 0.75, 0.625, 1.0, 0.375, 1.0, 0.125, 0.5, 0.375, 0.5, 0.375, 0.75, 0.125, 0.75, 0.625, 0.5, 0.625, 0.25, 0.625, 0.25, 0.625, 0.5, 0.625, 0.5, 0.875, 0.5, 0.875, 0.75, 0.625, 0.75, 0.625, 0.75, 0.625, 0.75, 0.625, 0.75, 0.625, 0.75, 0.625, 0.25, 0.625, 0.0, 0.625, 0.0, 0.625, 0.25, 0.625, 1.0, 0.625, 0.75, 0.625, 0.75, 0.625, 1.0, 0.625, 0.75, 0.625, 0.75, 0.625, 0.75, 0.625, 0.75, 0.625, 0.5, 0.625, 0.75, 0.625, 0.75, 0.625, 0.5, 0.625, 0.75, 0.625, 0.5, 0.625, 0.5, 0.625, 0.75, 0.625, 0.5, 0.625, 0.5, 0.625, 0.5, 0.625, 0.5, 0.625, 0.75, 0.625, 0.5, 0.625, 0.5, 0.625, 0.75, 0.625, 0.5, 0.625, 0.75, 0.625, 0.75, 0.625, 0.5, 0.625, 0.5, 0.625, 0.5, 0.625, 0.5, 0.625, 0.5, 0.625, 0.75, 0.625, 0.75, 0.625, 0.75, 0.625, 0.75, 0.625, 0.75, 0.625, 0.75, 0.625, 0.75, 0.625, 0.75, 0.625, 0.5, 0.625, 0.75, 0.625, 0.75, 0.625, 0.5, 0.625, 0.5, 0.625, 0.5, 0.625, 0.5, 0.625, 0.5, 0.625, 0.75, 0.625, 0.5, 0.625, 0.5, 0.625, 0.75, 0.625, 0.75, 0.625, 0.5, 0.625, 0.5, 0.625, 0.75, 0.625, 0.75, 0.625, 0.5, 0.625, 0.5, 0.625, 0.75, 0.625, 0.5, 0.625, 0.5, 0.625, 0.5, 0.625, 0.5, 0.625, 0.5, 0.625, 0.75, 0.625, 0.75, 0.625, 0.5, 0.625, 0.75, 0.625, 0.5, 0.625, 0.5, 0.625, 0.75, 0.625, 0.5, 0.625, 0.5, 0.625, 0.5, 0.625, 0.5, 0.625, 0.75, 0.625, 0.75, 0.625, 0.75, 0.625, 0.75, 0.625, 0.5, 0.625, 0.75, 0.625, 0.75, 0.625, 0.5, 0.875, 0.75, 0.875, 0.75, 0.625, 0.75, 0.625, 0.75, 0.875, 0.75, 0.625, 0.75, 0.625, 0.75, 0.875, 0.75, 0.875, 0.75, 0.875, 0.75, 0.875, 0.75, 0.875, 0.75, 0.625, 0.75, 0.625, 0.75, 0.625, 0.75, 0.625, 0.75, 0.625, 0.75, 0.625, 0.75, 0.875, 0.75, 0.875, 0.75, 0.375, 0.0, 0.625, 0.0, 0.625, 0.25, 0.375, 0.25, 0.375, 0.25, 0.625, 0.25, 0.625, 0.5, 0.375, 0.5, 0.375, 0.5, 0.625, 0.5, 0.625, 0.75, 0.375, 0.75, 0.375, 0.75, 0.625, 0.75, 0.625, 1.0, 0.375, 1.0, 0.125, 0.5, 0.375, 0.5, 0.375, 0.75, 0.125, 0.75, 0.625, 0.5, 0.625, 0.25, 0.625, 0.25, 0.625, 0.5, 0.625, 0.5, 0.875, 0.5, 0.875, 0.75, 0.625, 0.75, 0.625, 0.75, 0.625, 0.75, 0.625, 0.75, 0.625, 0.75, 0.625, 0.25, 0.625, 0.0, 0.625, 0.0, 0.625, 0.25, 0.625, 1.0, 0.625, 0.75, 0.625, 0.75, 0.625, 1.0, 0.625, 0.75, 0.625, 0.75, 0.625, 0.75, 0.625, 0.75, 0.625, 0.5, 0.625, 0.75, 0.625, 0.75, 0.625, 0.5, 0.625, 0.75, 0.625, 0.5, 0.625, 0.5, 0.625, 0.75, 0.625, 0.5, 0.625, 0.5, 0.625, 0.5, 0.625, 0.5, 0.625, 0.75, 0.625, 0.5, 0.625, 0.5, 0.625, 0.75, 0.625, 0.5, 0.625, 0.75, 0.625, 0.75, 0.625, 0.5, 0.625, 0.5, 0.625, 0.5, 0.625, 0.5, 0.625, 0.5, 0.625, 0.75, 0.625, 0.75, 0.625, 0.75, 0.625, 0.75, 0.625, 0.75, 0.625, 0.75, 0.625, 0.75, 0.625, 0.75, 0.625, 0.5, 0.625, 0.75, 0.625, 0.75, 0.625, 0.5, 0.625, 0.5, 0.625, 0.5, 0.625, 0.5, 0.625, 0.5, 0.625, 0.75, 0.625, 0.5, 0.625, 0.5, 0.625, 0.75, 0.625, 0.75, 0.625, 0.5, 0.625, 0.5, 0.625, 0.75, 0.625, 0.75, 0.625, 0.5, 0.625, 0.5, 0.625, 0.75, 0.625, 0.5, 0.625, 0.5, 0.625, 0.5, 0.625, 0.5, 0.625, 0.5, 0.625, 0.75, 0.625, 0.75, 0.625, 0.5, 0.625, 0.75, 0.625, 0.5, 0.625, 0.5, 0.625, 0.75, 0.625, 0.5, 0.625, 0.5, 0.625, 0.5, 0.625, 0.5, 0.625, 0.75, 0.625, 0.75, 0.625, 0.75, 0.625, 0.75, 0.625, 0.5, 0.625, 0.75, 0.625, 0.75, 0.625, 0.5, 0.375, 0.0, 0.625, 0.0, 0.625, 0.25, 0.375, 0.25, 0.375, 0.25, 0.625, 0.25, 0.625, 0.5, 0.375, 0.5, 0.375, 0.5, 0.625, 0.5, 0.625, 0.75, 0.375, 0.75, 0.375, 0.75, 0.625, 0.75, 0.625, 1.0, 0.375, 1.0, 0.125, 0.5, 0.375, 0.5, 0.375, 0.75, 0.125, 0.75, 0.625, 0.5, 0.875, 0.5, 0.875, 0.75, 0.625, 0.75])
me_cube_017.materials.append(mat_regular)
me_cube_017.update()

# ---- objects
ob_floor_plan = bpy.data.objects.new('Floor plan', None)
ob_playerref = bpy.data.objects.new('PlayerRef', me_cube_001)
ob_cube_010 = bpy.data.objects.new('Cube.010', me_cube_012)
ob_cube_015 = bpy.data.objects.new('Cube.015', me_cube_017)

# ---- transforms, parenting, visibility, modifiers, constraints
ob_floor_plan.location = (-4.385, -45.46, -122.2)
ob_floor_plan.scale = (46.73, 46.73, 46.73)
ob_floor_plan.empty_display_type = 'IMAGE'
ob_floor_plan.empty_display_size = 5.0
ob_floor_plan.empty_image_depth = 'FRONT'
ob_floor_plan.use_empty_image_alpha = True
ob_floor_plan.color = (1.0, 1.0, 1.0, 0.2)
ob_floor_plan.hide_render = True
ob_playerref.location = (-0.2063, 1.965, 2.477)
ob_playerref.hide_render = True
ob_cube_010.location = (0.0, 0.0, 0.0)
ob_cube_015.location = (0.0, 0.0, 0.0)

# ---- collection membership
col_references.objects.link(ob_floor_plan)
col_references.objects.link(ob_playerref)
col_to_export.objects.link(ob_cube_010)
col_to_export.objects.link(ob_cube_015)

# ---- scene / render settings (as saved in the file)
scene.frame_start = 1; scene.frame_end = 250; scene.frame_set(0)
scene.render.engine = 'BLENDER_EEVEE_NEXT'
scene.cycles.sampling_pattern = 'TABULATED_SOBOL'
scene.cycles.use_light_tree = False
scene.view_settings.view_transform = 'Filmic'
bpy.context.view_layer.update()

# ---- added for rendering (the .blend has no active camera and no usable light): camera, sun
cam_auto = bpy.data.cameras.new('AutoCamera')
cam_auto.lens = 50.0
cam_auto.sensor_width = 36.0
cam_auto.clip_end = 1908.32
ob_auto_camera = bpy.data.objects.new('AutoCamera', cam_auto)
scene.collection.objects.link(ob_auto_camera)
ob_auto_camera.location = (92.2307, -111.306, 93.4704)
ob_auto_camera.rotation_euler = (1.09748, -7.21219e-08, 0.694738)
scene.camera = ob_auto_camera
light_auto_sun = bpy.data.lights.new('AutoSun', 'SUN')
light_auto_sun.energy = 3.0
light_auto_sun.angle = 0.0523599
ob_auto_sun = bpy.data.objects.new('AutoSun', light_auto_sun)
scene.collection.objects.link(ob_auto_sun)
ob_auto_sun.rotation_euler = (0.872665, 0.174533, 0.523599)
bpy.context.view_layer.update()
